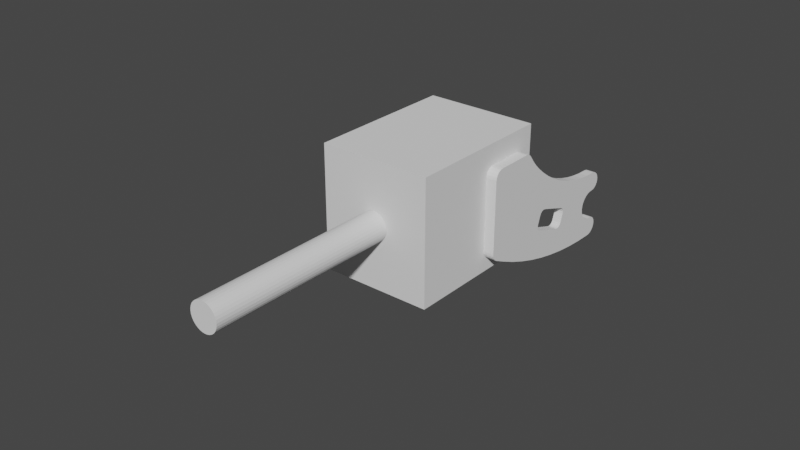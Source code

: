 # Source: modified_wrist.blend  (saved by Blender 3.3.6; exported with 4.5.12 LTS)
import bpy
from mathutils import Matrix  # noqa: F401  (used for matrix-valued properties, if any)

bpy.ops.wm.read_factory_settings(use_empty=True)
scene = bpy.context.scene
scene.name = 'Scene'

# ---- collections
col_collection = bpy.data.collections.new('Collection'); scene.collection.children.link(col_collection)

# ---- world
world_world = bpy.data.worlds.new('World'); scene.world = world_world
world_world.use_nodes = True; world_world.node_tree.nodes.clear()
_N = world_world.node_tree.nodes; _L = world_world.node_tree.links
n0 = _N.new('ShaderNodeOutputWorld'); n0.name = 'World Output'; n0.location = (300, 300)
n1 = _N.new('ShaderNodeBackground'); n1.name = 'Background'; n1.location = (10, 300)
n1.inputs[0].default_value = (0.05088, 0.05088, 0.05088, 1.0)
_L.new(n1.outputs[0], n0.inputs[0])
n0.is_active_output = True
world_world.color = (0.05088, 0.05088, 0.05088)
world_world.use_sun_shadow = False
world_world.sun_shadow_jitter_overblur = 0.0

# ---- meshes
me_cube_003 = bpy.data.meshes.new('Cube.003')
me_cube_003.from_pydata([(-1.0, -1.0, -1.0), (-1.0, -1.0, 1.0), (-1.0, 1.0, -1.0), (-1.0, 1.0, 1.0), (1.0, -1.0, -1.0), (1.0, -1.0, 1.0), (1.0, 1.0, -1.0), (1.0, 1.0, 1.0)], [], [(0, 1, 3, 2), (2, 3, 7, 6), (6, 7, 5, 4), (4, 5, 1, 0), (2, 6, 4, 0), (7, 3, 1, 5)])
_uv = me_cube_003.uv_layers.new(name='UVMap')
_uv.uv.foreach_set('vector', [0.375, 0.0, 0.625, 0.0, 0.625, 0.25, 0.375, 0.25, 0.375, 0.25, 0.625, 0.25, 0.625, 0.5, 0.375, 0.5, 0.375, 0.5, 0.625, 0.5, 0.625, 0.75, 0.375, 0.75, 0.375, 0.75, 0.625, 0.75, 0.625, 1.0, 0.375, 1.0, 0.125, 0.5, 0.375, 0.5, 0.375, 0.75, 0.125, 0.75, 0.625, 0.5, 0.875, 0.5, 0.875, 0.75, 0.625, 0.75])
me_cube_003.update()
me_cylinder = bpy.data.meshes.new('Cylinder')
me_cylinder.from_pydata([(0.0, 1.0, -1.0), (0.0, 1.0, 1.0), (0.1951, 0.9808, -1.0), (0.1951, 0.9808, 1.0), (0.3827, 0.9239, -1.0), (0.3827, 0.9239, 1.0), (0.5556, 0.8315, -1.0), (0.5556, 0.8315, 1.0), (0.7071, 0.7071, -1.0), (0.7071, 0.7071, 1.0), (0.8315, 0.5556, -1.0), (0.8315, 0.5556, 1.0), (0.9239, 0.3827, -1.0), (0.9239, 0.3827, 1.0), (0.9808, 0.1951, -1.0), (0.9808, 0.1951, 1.0), (1.0, 0.0, -1.0), (1.0, 0.0, 1.0), (0.9808, -0.1951, -1.0), (0.9808, -0.1951, 1.0), (0.9239, -0.3827, -1.0), (0.9239, -0.3827, 1.0), (0.8315, -0.5556, -1.0), (0.8315, -0.5556, 1.0), (0.7071, -0.7071, -1.0), (0.7071, -0.7071, 1.0), (0.5556, -0.8315, -1.0), (0.5556, -0.8315, 1.0), (0.3827, -0.9239, -1.0), (0.3827, -0.9239, 1.0), (0.1951, -0.9808, -1.0), (0.1951, -0.9808, 1.0), (0.0, -1.0, -1.0), (0.0, -1.0, 1.0), (-0.1951, -0.9808, -1.0), (-0.1951, -0.9808, 1.0), (-0.3827, -0.9239, -1.0), (-0.3827, -0.9239, 1.0), (-0.5556, -0.8315, -1.0), (-0.5556, -0.8315, 1.0), (-0.7071, -0.7071, -1.0), (-0.7071, -0.7071, 1.0), (-0.8315, -0.5556, -1.0), (-0.8315, -0.5556, 1.0), (-0.9239, -0.3827, -1.0), (-0.9239, -0.3827, 1.0), (-0.9808, -0.1951, -1.0), (-0.9808, -0.1951, 1.0), (-1.0, 0.0, -1.0), (-1.0, 0.0, 1.0), (-0.9808, 0.1951, -1.0), (-0.9808, 0.1951, 1.0), (-0.9239, 0.3827, -1.0), (-0.9239, 0.3827, 1.0), (-0.8315, 0.5556, -1.0), (-0.8315, 0.5556, 1.0), (-0.7071, 0.7071, -1.0), (-0.7071, 0.7071, 1.0), (-0.5556, 0.8315, -1.0), (-0.5556, 0.8315, 1.0), (-0.3827, 0.9239, -1.0), (-0.3827, 0.9239, 1.0), (-0.1951, 0.9808, -1.0), (-0.1951, 0.9808, 1.0)], [], [(0, 1, 3, 2), (2, 3, 5, 4), (4, 5, 7, 6), (6, 7, 9, 8), (8, 9, 11, 10), (10, 11, 13, 12), (12, 13, 15, 14), (14, 15, 17, 16), (16, 17, 19, 18), (18, 19, 21, 20), (20, 21, 23, 22), (22, 23, 25, 24), (24, 25, 27, 26), (26, 27, 29, 28), (28, 29, 31, 30), (30, 31, 33, 32), (32, 33, 35, 34), (34, 35, 37, 36), (36, 37, 39, 38), (38, 39, 41, 40), (40, 41, 43, 42), (42, 43, 45, 44), (44, 45, 47, 46), (46, 47, 49, 48), (48, 49, 51, 50), (50, 51, 53, 52), (52, 53, 55, 54), (54, 55, 57, 56), (56, 57, 59, 58), (58, 59, 61, 60), (3, 1, 63, 61, 59, 57, 55, 53, 51, 49, 47, 45, 43, 41, 39, 37, 35, 33, 31, 29, 27, 25, 23, 21, 19, 17, 15, 13, 11, 9, 7, 5), (60, 61, 63, 62), (62, 63, 1, 0), (0, 2, 4, 6, 8, 10, 12, 14, 16, 18, 20, 22, 24, 26, 28, 30, 32, 34, 36, 38, 40, 42, 44, 46, 48, 50, 52, 54, 56, 58, 60, 62)])
_uv = me_cylinder.uv_layers.new(name='UVMap')
_uv.uv.foreach_set('vector', [1.0, 0.5, 1.0, 1.0, 0.9688, 1.0, 0.9688, 0.5, 0.9688, 0.5, 0.9688, 1.0, 0.9375, 1.0, 0.9375, 0.5, 0.9375, 0.5, 0.9375, 1.0, 0.9062, 1.0, 0.9062, 0.5, 0.9062, 0.5, 0.9062, 1.0, 0.875, 1.0, 0.875, 0.5, 0.875, 0.5, 0.875, 1.0, 0.8438, 1.0, 0.8438, 0.5, 0.8438, 0.5, 0.8438, 1.0, 0.8125, 1.0, 0.8125, 0.5, 0.8125, 0.5, 0.8125, 1.0, 0.7812, 1.0, 0.7812, 0.5, 0.7812, 0.5, 0.7812, 1.0, 0.75, 1.0, 0.75, 0.5, 0.75, 0.5, 0.75, 1.0, 0.7188, 1.0, 0.7188, 0.5, 0.7188, 0.5, 0.7188, 1.0, 0.6875, 1.0, 0.6875, 0.5, 0.6875, 0.5, 0.6875, 1.0, 0.6562, 1.0, 0.6562, 0.5, 0.6562, 0.5, 0.6562, 1.0, 0.625, 1.0, 0.625, 0.5, 0.625, 0.5, 0.625, 1.0, 0.5938, 1.0, 0.5938, 0.5, 0.5938, 0.5, 0.5938, 1.0, 0.5625, 1.0, 0.5625, 0.5, 0.5625, 0.5, 0.5625, 1.0, 0.5312, 1.0, 0.5312, 0.5, 0.5312, 0.5, 0.5312, 1.0, 0.5, 1.0, 0.5, 0.5, 0.5, 0.5, 0.5, 1.0, 0.4688, 1.0, 0.4688, 0.5, 0.4688, 0.5, 0.4688, 1.0, 0.4375, 1.0, 0.4375, 0.5, 0.4375, 0.5, 0.4375, 1.0, 0.4062, 1.0, 0.4062, 0.5, 0.4062, 0.5, 0.4062, 1.0, 0.375, 1.0, 0.375, 0.5, 0.375, 0.5, 0.375, 1.0, 0.3438, 1.0, 0.3438, 0.5, 0.3438, 0.5, 0.3438, 1.0, 0.3125, 1.0, 0.3125, 0.5, 0.3125, 0.5, 0.3125, 1.0, 0.2812, 1.0, 0.2812, 0.5, 0.2812, 0.5, 0.2812, 1.0, 0.25, 1.0, 0.25, 0.5, 0.25, 0.5, 0.25, 1.0, 0.2188, 1.0, 0.2188, 0.5, 0.2188, 0.5, 0.2188, 1.0, 0.1875, 1.0, 0.1875, 0.5, 0.1875, 0.5, 0.1875, 1.0, 0.1562, 1.0, 0.1562, 0.5, 0.1562, 0.5, 0.1562, 1.0, 0.125, 1.0, 0.125, 0.5, 0.125, 0.5, 0.125, 1.0, 0.09375, 1.0, 0.09375, 0.5, 0.09375, 0.5, 0.09375, 1.0, 0.0625, 1.0, 0.0625, 0.5, 0.2968, 0.4854, 0.25, 0.49, 0.2032, 0.4854, 0.1582, 0.4717, 0.1167, 0.4496, 0.08029, 0.4197, 0.05045, 0.3833, 0.02827, 0.3418, 0.01461, 0.2968, 0.01, 0.25, 0.01461, 0.2032, 0.02827, 0.1582, 0.05045, 0.1167, 0.08029, 0.08029, 0.1167, 0.05045, 0.1582, 0.02827, 0.2032, 0.01461, 0.25, 0.01, 0.2968, 0.01461, 0.3418, 0.02827, 0.3833, 0.05045, 0.4197, 0.08029, 0.4496, 0.1167, 0.4717, 0.1582, 0.4854, 0.2032, 0.49, 0.25, 0.4854, 0.2968, 0.4717, 0.3418, 0.4496, 0.3833, 0.4197, 0.4197, 0.3833, 0.4496, 0.3418, 0.4717, 0.0625, 0.5, 0.0625, 1.0, 0.03125, 1.0, 0.03125, 0.5, 0.03125, 0.5, 0.03125, 1.0, 0.0, 1.0, 0.0, 0.5, 0.75, 0.49, 0.7968, 0.4854, 0.8418, 0.4717, 0.8833, 0.4496, 0.9197, 0.4197, 0.9496, 0.3833, 0.9717, 0.3418, 0.9854, 0.2968, 0.99, 0.25, 0.9854, 0.2032, 0.9717, 0.1582, 0.9496, 0.1167, 0.9197, 0.08029, 0.8833, 0.05045, 0.8418, 0.02827, 0.7968, 0.01461, 0.75, 0.01, 0.7032, 0.01461, 0.6582, 0.02827, 0.6167, 0.05045, 0.5803, 0.08029, 0.5504, 0.1167, 0.5283, 0.1582, 0.5146, 0.2032, 0.51, 0.25, 0.5146, 0.2968, 0.5283, 0.3418, 0.5504, 0.3833, 0.5803, 0.4197, 0.6167, 0.4496, 0.6582, 0.4717, 0.7032, 0.4854])
me_cylinder.update()
me_rxa_200_m_5_modified_wrist = bpy.data.meshes.new('RXA-200-M-5-Modified-Wrist')
me_rxa_200_m_5_modified_wrist.from_pydata([(-22.0, 1.238, -6.867), (-22.0, 3.353, -8.812), (-22.0, 1.669, -10.13), (-20.5, 1.232, 5.091), (-22.0, 1.232, 5.091), (-22.0, 1.667, 5.287), (-20.5, 1.667, 5.287), (-20.5, -29.65, 8.443), (-20.5, -29.96, 8.204), (-22.0, -29.96, 8.204), (-22.0, -29.65, 8.443), (-20.5, -17.65, 5.241), (-20.5, -17.99, 5.435), (-22.0, -17.99, 5.435), (-22.0, -17.65, 5.241), (22.0, 2.454, 5.806), (20.5, 2.454, 5.806), (20.5, 2.806, 6.13), (22.0, 2.806, 6.13), (-20.5, -17.07, 3.098), (-20.5, -17.02, 3.485), (-22.0, -17.02, 3.485), (-22.0, -17.07, 3.098), (-19.0, -19.02, -0.9043), (-19.0, -18.71, -0.6651), (-20.5, -18.71, -0.6651), (-20.5, -19.02, -0.9043), (20.5, 2.103, 5.483), (19.0, 2.103, 5.483), (19.0, 2.454, 5.806), (-22.0, -18.71, -0.6651), (-22.0, -19.02, -0.9043), (20.5, -19.39, -1.007), (20.5, -19.02, -0.9043), (19.0, -19.02, -0.9043), (19.0, -19.39, -1.007), (-22.0, -53.47, 1.933), (-22.0, -52.05, 0.6987), (-22.0, -52.67, 0.9967), (-19.0, -18.4, -0.4259), (-20.5, -18.4, -0.4259), (22.0, 2.75, -10.03), (20.5, 2.75, -10.03), (20.5, 3.022, -9.665), (22.0, 3.022, -9.665), (-19.0, -17.99, 5.435), (-19.0, -18.33, 5.628), (-20.5, -18.33, 5.628), (-19.0, 0.009472, -11.45), (-19.0, 0.004736, -11.45), (-20.5, 0.004736, -11.45), (-20.5, 0.009472, -11.45), (-20.5, -2.858, -11.41), (-22.0, -2.858, -11.41), (-22.0, -0.01421, -11.45), (-20.5, -0.01421, -11.45), (-19.0, 1.232, 5.091), (-19.0, 1.667, 5.287), (22.0, 2.103, 5.483), (-19.0, -17.65, 5.241), (-19.0, 0.01421, -11.45), (-20.5, 0.01421, -11.45), (20.5, -17.41, 4.933), (20.5, -17.65, 5.241), (19.0, -17.65, 5.241), (19.0, -17.41, 4.933), (-22.0, -35.13, -0.8654), (-22.0, -31.19, 3.153), (-22.0, -30.95, 2.845), (22.0, 2.479, -10.4), (20.5, 2.479, -10.4), (-22.0, 0.009472, -11.45), (-22.0, 0.01421, -11.45), (20.5, -4.469, 2.242), (19.0, -4.469, 2.242), (19.0, -4.151, 2.726), (20.5, -4.151, 2.726), (22.0, -1.432, -4.755), (20.5, -1.432, -4.755), (20.5, -1.987, -4.588), (22.0, -1.987, -4.588), (22.0, -22.64, -9.41), (20.5, -22.64, -9.41), (20.5, -19.83, -9.881), (22.0, -19.83, -9.881), (19.0, -22.64, -9.41), (19.0, -19.83, -9.881), (-18.12, -39.59, 30.94), (-18.12, -39.18, 30.88), (-22.0, -39.28, 30.91), (-22.0, -39.64, 30.96), (22.0, -17.65, 5.241), (22.0, -17.99, 5.435), (20.5, -17.99, 5.435), (22.0, -11.27, 5.931), (22.0, -10.4, 3.542), (22.0, -3.833, 3.211), (22.0, -5.471, 7.613), (22.0, -4.469, 2.242), (22.0, -4.151, 2.726), (-19.0, 3.187, -9.238), (-20.5, 3.187, -9.238), (-20.5, 3.353, -8.812), (-19.0, 3.353, -8.812), (-20.5, -30.03, 21.93), (-22.0, -30.03, 21.93), (-22.0, -31.41, 23.09), (-20.5, -31.41, 23.09), (22.0, 1.232, 5.091), (20.5, 1.232, 5.091), (20.5, 1.667, 5.287), (22.0, 1.667, 5.287), (19.0, 2.479, -10.4), (19.0, 2.75, -10.03), (-19.0, -5.0, 0.0001729), (-20.5, -5.0, 0.0001729), (-20.5, -4.933, 0.5761), (-19.0, -4.933, 0.5761), (22.0, -4.933, 0.5761), (20.5, -4.933, 0.5761), (20.5, -4.865, 1.152), (22.0, -4.865, 1.152), (-19.0, -34.15, 2.75), (-19.0, -37.36, 2.655), (-19.0, -37.57, 2.237), (-19.0, -34.14, 2.387), (20.5, -31.3, 4.68), (20.5, -31.35, 4.293), (19.0, -31.35, 4.293), (19.0, -31.3, 4.68), (22.0, -31.35, 4.293), (22.0, -31.39, 3.906), (20.5, -31.39, 3.906), (22.0, -5.0, 0.0001729), (20.5, -5.0, 0.0001729), (19.0, -5.0, 0.0001729), (19.0, -4.933, 0.5761), (22.0, -9.779, -3.707), (22.0, -7.924, -6.625), (22.0, -4.469, -2.241), (22.0, -4.668, -1.697), (-20.5, 0.2815, 4.992), (-22.0, 0.2815, 4.992), (-22.0, 0.7566, 5.041), (-20.5, 0.7566, 5.041), (-19.0, 3.022, -9.665), (-20.5, 3.022, -9.665), (19.0, -28.77, 14.83), (19.0, -28.97, 8.785), (19.0, -29.34, 8.682), (19.0, -29.69, 15.31), (20.5, -29.96, 8.204), (20.5, -30.15, 7.865), (19.0, -30.15, 7.865), (19.0, -29.96, 8.204), (22.0, -30.15, 7.865), (22.0, -30.35, 7.526), (20.5, -30.35, 7.526), (-20.5, -4.865, 1.152), (-19.0, -4.865, 1.152), (-22.0, -5.0, 0.0001729), (-22.0, -4.933, 0.5761), (-19.0, -52.05, 0.6987), (-19.0, -52.67, 0.9967), (-20.5, -52.67, 0.9967), (-20.5, -52.05, 0.6987), (-19.0, -53.3, 1.295), (-20.5, -53.3, 1.295), (22.0, -21.14, 11.37), (22.0, -17.94, 10.22), (22.0, -17.54, 14.81), (22.0, -19.2, 15.53), (-20.5, 2.102, -5.483), (-22.0, 2.102, -5.483), (-22.0, 1.667, -5.287), (-20.5, 1.667, -5.287), (19.0, -2.145, -8.084), (19.0, -3.844, -7.981), (19.0, -1.987, -4.588), (19.0, -1.432, -4.755), (-19.0, -2.99, -4.007), (-20.5, -2.99, -4.007), (-20.5, -3.412, -3.609), (-19.0, -3.412, -3.609), (-22.0, -2.99, -4.007), (-22.0, -3.412, -3.609), (-19.0, 0.7562, -5.041), (-20.5, 0.7562, -5.041), (-20.5, 0.2812, -4.992), (-19.0, 0.2812, -4.992), (-22.0, -33.37, -1.717), (-22.0, -30.37, 2.343), (-22.0, -30.03, 2.15), (-22.0, -31.85, -2.261), (-20.5, -17.03, -10.35), (-22.0, -17.03, -10.35), (-22.0, -14.2, -10.68), (-20.5, -14.2, -10.68), (19.0, -15.19, 9.296), (19.0, -12.39, 13.16), (19.0, -10.65, 12.69), (19.0, -14.15, 8.966), (-20.5, -20.55, -1.013), (-22.0, -20.55, -1.013), (-22.0, -25.29, 0.5688), (-20.5, -25.29, 0.5688), (19.0, -1.579, 8.141), (19.0, -0.4004, 8.186), (19.0, -0.876, 4.923), (19.0, -1.431, 4.756), (19.0, -17.99, 5.435), (20.5, -17.03, -10.35), (22.0, -17.03, -10.35), (22.0, -43.19, 16.11), (22.0, -55.0, 16.0), (22.0, -55.0, 4.0), (22.0, -42.48, 6.102), (-22.0, -11.24, 1.126), (-22.0, -17.54, 1.675), (-22.0, -10.97, 2.125), (-19.0, -31.3, 4.68), (-19.0, -31.35, 4.293), (-20.5, -31.35, 4.293), (-20.5, -31.3, 4.68), (-19.0, -31.39, 3.906), (-20.5, -31.39, 3.906), (22.0, -10.84, 2.591), (22.0, -4.667, 1.697), (22.0, -10.72, 3.057), (18.12, -55.0, 4.0), (18.12, -54.93, 3.56), (22.0, -54.94, 3.584), (-18.12, -53.53, 1.434), (-22.0, -53.3, 1.295), (18.12, -54.68, 2.72), (18.12, -54.48, 2.319), (22.0, -54.54, 2.401), (22.0, -54.71, 2.785), (-20.5, -17.17, 4.625), (-20.5, -17.41, 4.933), (-22.0, -17.41, 4.933), (-22.0, -17.17, 4.625), (-18.12, -54.93, 3.56), (-22.0, -54.94, 3.584), (-22.0, -54.88, 3.168), (-18.12, -54.87, 3.121), (20.5, -30.71, 2.537), (20.5, -30.37, 2.343), (19.0, -30.37, 2.343), (19.0, -30.71, 2.537), (-20.5, 2.806, -6.13), (-22.0, 2.806, -6.13), (-22.0, 2.454, -5.807), (-20.5, 2.454, -5.807), (-19.0, -30.03, 21.93), (-19.0, -31.41, 23.09), (-20.5, -32.79, 24.25), (-19.0, -32.79, 24.25), (-19.0, 2.454, -5.807), (-19.0, 2.102, -5.483), (-22.0, -41.86, 4.077), (-22.0, -41.05, 2.391), (-22.0, -50.81, 0.1026), (-22.0, -52.91, 2.051), (-19.0, -17.07, 4.249), (-19.0, -17.17, 4.625), (-20.5, -17.07, 4.249), (-19.0, 2.806, -6.13), (22.0, -31.3, 4.68), (-20.5, 4.657e-10, -11.45), (-22.0, 4.657e-10, -11.45), (-22.0, 0.004736, -11.45), (22.0, -29.96, 8.204), (22.0, -1.431, 4.756), (20.5, -1.431, 4.756), (20.5, -0.876, 4.923), (22.0, -0.876, 4.923), (-19.0, 1.231, -5.091), (-20.5, 1.231, -5.091), (-19.0, -34.18, 3.533), (-19.0, -37.07, 3.536), (-19.0, -37.15, 3.073), (-19.0, -34.17, 3.113), (-20.5, -2.99, 4.008), (-22.0, -2.99, 4.008), (-22.0, -2.488, 4.298), (-20.5, -2.488, 4.298), (19.0, 1.232, 5.091), (19.0, 1.667, 5.287), (-18.12, -38.8, 30.71), (-18.12, -38.42, 30.54), (-22.0, -38.6, 30.65), (-22.0, -38.94, 30.78), (-20.5, -0.009472, -11.45), (-22.0, -0.009472, -11.45), (-22.0, 1.232, -10.92), (-22.0, 2.75, -10.03), (-22.0, 2.479, -10.4), (-20.5, -0.2976, -4.957), (-22.0, -0.2976, -4.957), (-22.0, -0.8764, -4.923), (-20.5, -0.8764, -4.923), (-22.0, -53.53, 2.349), (-22.0, -51.43, 0.4007), (-20.5, 0.4671, -11.39), (-22.0, 0.4671, -11.39), (-22.0, 0.92, -11.33), (-20.5, 0.92, -11.33), (-20.5, -34.51, 25.94), (-22.0, -34.51, 25.94), (-22.0, -35.3, 26.85), (-20.5, -35.3, 26.85), (-20.5, -19.39, -1.007), (-22.0, -19.39, -1.007), (22.0, -41.05, 2.391), (22.0, -41.86, 4.077), (22.0, -52.91, 2.051), (22.0, -50.81, 0.1026), (-20.5, -19.83, -9.881), (-22.0, -19.83, -9.881), (-20.5, -30.15, 7.865), (-22.0, -30.15, 7.865), (-20.5, -4.151, 2.726), (-22.0, -4.151, 2.726), (-22.0, -3.833, 3.211), (-20.5, -3.833, 3.211), (-19.0, -20.16, -1.062), (-19.0, -19.77, -1.11), (-20.5, -19.77, -1.11), (-20.5, -20.16, -1.062), (20.5, -2.858, -11.41), (19.0, -2.858, -11.41), (19.0, -0.01421, -11.45), (20.5, -0.01421, -11.45), (-22.0, 1.543, -5.561), (-22.0, 3.038, -6.547), (20.5, -36.81, 28.73), (20.5, -36.09, 27.76), (19.0, -36.09, 27.76), (19.0, -36.81, 28.73), (-22.0, -18.02, -5.629), (-22.0, -15.2, -5.956), (-18.12, -55.0, 16.0), (-22.0, -55.0, 16.0), (-22.0, -55.0, 4.0), (-18.12, -55.0, 4.0), (-20.5, 3.032, 9.647), (-20.5, 3.194, 9.225), (-22.0, 3.194, 9.225), (-22.0, 3.032, 9.647), (20.5, -36.38, -5.778), (19.0, -36.38, -5.778), (19.0, -33.68, -6.672), (20.5, -33.68, -6.672), (-22.0, 1.192, -5.238), (20.5, -2.488, -4.298), (19.0, -2.488, -4.298), (19.0, -2.99, -4.007), (20.5, -2.99, -4.007), (-19.0, -17.41, 4.933), (-18.12, -54.68, 2.72), (-22.0, -54.71, 2.785), (-22.0, -54.54, 2.401), (-18.12, -54.48, 2.319), (22.0, -54.0, 1.76), (18.12, -53.88, 1.667), (22.0, -53.65, 1.527), (22.0, -53.3, 1.295), (18.12, -53.53, 1.434), (20.5, -53.3, 1.295), (-19.0, -31.29, 3.53), (-20.5, -31.29, 3.53), (20.5, 1.341, -11.15), (20.5, 0.92, -11.33), (19.0, 0.92, -11.33), (19.0, 1.341, -11.15), (-22.0, 1.504, -10.56), (-22.0, 3.187, -9.238), (18.12, -52.46, 30.93), (18.12, -52.93, 30.85), (22.0, -52.93, 30.85), (22.0, -52.46, 30.93), (20.5, -51.43, 0.4007), (20.5, -52.05, 0.6987), (19.0, -52.05, 0.6987), (19.0, -51.43, 0.4007), (-19.0, -20.55, -1.013), (18.12, -37.83, 30.03), (18.12, -38.12, 30.33), (22.0, -38.0, 30.24), (22.0, -37.76, 29.97), (-18.12, -37.83, 30.03), (-22.0, -37.76, 29.97), (-22.0, -38.0, 30.24), (-18.12, -38.12, 30.33), (22.0, -38.3, 30.45), (18.12, -39.59, 30.94), (22.0, -39.64, 30.96), (22.0, -39.28, 30.91), (18.12, -39.18, 30.88), (18.12, -38.8, 30.71), (22.0, -38.94, 30.78), (22.0, -38.6, 30.65), (18.12, -38.42, 30.54), (-22.0, -38.3, 30.45), (-22.0, -37.52, 29.69), (-18.12, -37.55, 29.73), (-20.5, -37.52, 29.69), (-18.12, -54.18, 1.993), (-22.0, -54.27, 2.081), (-22.0, -54.0, 1.76), (-18.12, -53.88, 1.667), (-22.0, -53.65, 1.527), (-19.0, 3.359, -7.434), (-20.5, 3.359, -7.434), (-20.5, 3.27, -6.965), (-19.0, 3.27, -6.965), (20.5, 2.148, 10.66), (19.0, 2.148, 10.66), (19.0, 1.796, 10.95), (20.5, 1.796, 10.95), (-22.0, 2.12, -10.68), (-22.0, 0.8734, -11.21), (-20.5, -28.57, 20.87), (-22.0, -28.57, 20.87), (-22.0, -0.4453, -8.186), (-20.5, 3.403, 8.353), (-22.0, 3.403, 8.353), (-22.0, 3.356, 8.802), (-20.5, 3.356, 8.802), (-22.0, -50.19, -0.1955), (20.5, 2.328e-10, -11.45), (20.5, -0.004736, -11.45), (19.0, -0.004736, -11.45), (19.0, 4.657e-10, -11.45), (-20.5, -33.65, 25.1), (-22.0, -33.65, 25.1), (20.5, 0.2812, -4.992), (19.0, 0.2812, -4.992), (19.0, -0.2976, -4.957), (20.5, -0.2976, -4.957), (19.0, -53.3, 1.295), (19.0, -53.09, 1.213), (19.0, -52.67, 0.9967), (19.0, -52.47, 0.9154), (19.0, -52.25, 0.866), (19.0, -52.03, 0.8494), (19.0, -50.81, 0.1026), (19.0, -51.41, 0.5513), (19.0, -45.41, 0.5513), (19.0, -50.19, -0.1955), (19.0, -49.57, -0.4937), (19.0, -44.78, 0.2532), (19.0, -46.97, -1.658), (19.0, -44.38, -2.823), (19.0, -42.19, -0.9114), (19.0, -41.73, -3.853), (19.0, -39.08, -4.884), (19.0, -39.54, -1.942), (19.0, -39.07, -1.869), (19.0, -38.66, -1.656), (19.0, -37.57, 2.237), (19.0, -34.14, 2.387), (19.0, -37.9, 1.905), (19.0, -38.24, 1.573), (19.0, -34.47, 2.055), (19.0, -34.13, 1.862), (-19.0, -35.26, -1.958), (-19.0, -38.66, -1.656), (-19.0, -39.08, -4.884), (-19.0, -36.38, -5.778), (22.0, -28.19, -8.182), (20.5, -28.19, -8.182), (20.5, -25.42, -8.796), (22.0, -25.42, -8.796), (19.0, -31.85, -2.261), (19.0, -30.93, -7.427), (-22.0, -25.35, -4.114), (-22.0, -21.59, -5.211), (-20.5, -7.11, 12.02), (-22.0, -7.11, 12.02), (-22.0, -8.881, 12.35), (-20.5, -8.881, 12.35), (-19.0, -20.0, -5.471), (-19.0, -21.59, -5.211), (-19.0, -22.64, -9.41), (-19.0, -19.83, -9.881), (-19.0, 1.383, 11.13), (-20.5, 1.383, 11.13), (-20.5, 0.9691, 11.31), (-19.0, 0.9691, 11.31), (19.0, -17.03, -10.35), (19.0, -18.4, -5.732), (19.0, -18.02, -5.629), (19.0, -14.2, -10.68), (19.0, -11.38, -11.01), (19.0, -15.2, -5.956), (19.0, -14.89, -5.717), (-22.0, -9.779, -3.707), (-22.0, -14.89, -5.717), (-22.0, -18.4, -0.4259), (-22.0, -11.63, -0.7887), (-19.0, 4.657e-10, -11.45), (-19.0, -0.004736, -11.45), (-20.5, -0.004736, -11.45), (22.0, -11.57, -0.3313), (22.0, -11.63, -0.7887), (22.0, -4.866, -1.152), (22.0, -4.933, -0.5757), (22.0, -20.55, -1.013), (20.5, -20.55, -1.013), (20.5, -25.29, 0.5688), (22.0, -25.29, 0.5688), (-20.5, -4.933, -0.5757), (-22.0, -4.933, -0.5757), (-22.0, -10.84, 2.591), (19.0, -10.72, 3.057), (-22.0, -11.27, 5.931), (-22.0, -5.471, 7.613), (-22.0, -10.4, 3.542), (-19.0, -28.59, 8.889), (-19.0, -28.97, 8.785), (-20.5, -28.97, 8.785), (-20.5, -28.59, 8.889), (19.0, -7.11, 12.02), (19.0, -12.14, 8.32), (19.0, -8.881, 12.35), (19.0, -13.91, 8.658), (22.0, -15.19, 9.296), (22.0, -16.23, 9.626), (22.0, -18.33, 5.628), (-19.0, -26.89, 13.85), (-19.0, -25.93, 13.35), (-19.0, -24.05, 17.91), (-19.0, -25.58, 18.86), (-19.0, -2.488, 4.298), (-20.5, -1.986, 4.588), (-19.0, -1.986, 4.588), (19.0, -31.39, 3.906), (19.0, -34.2, 3.953), (19.0, -34.15, 4.34), (19.0, -30.82, 6.103), (19.0, -30.35, 7.526), (19.0, -33.67, 5.763), (19.0, -33.48, 6.102), (19.0, -30.0, 15.07), (19.0, -29.65, 8.443), (-19.0, -28.77, 14.83), (-19.0, -27.85, 14.35), (-19.0, -27.11, 19.81), (-19.0, -28.57, 20.87), (19.0, 3.022, -9.665), (19.0, 3.187, -9.238), (20.5, 3.187, -9.238), (-22.0, -26.89, 13.85), (-22.0, -28.2, 8.84), (-22.0, -28.59, 8.889), (-22.0, -27.85, 14.35), (22.0, 1.667, -5.287), (20.5, 1.667, -5.287), (20.5, 1.231, -5.091), (22.0, 1.231, -5.091), (19.0, -27.82, 8.791), (19.0, -25.93, 13.35), (19.0, -24.33, 12.52), (19.0, -37.0, 28.0), (19.0, -35.75, 26.97), (19.0, -37.0, 16.0), (19.0, -37.0, 4.0), (19.0, -35.75, 14.97), (19.0, -34.89, 14.13), (19.0, -33.52, 12.96), (19.0, -34.51, 25.94), (19.0, -35.3, 26.85), (19.0, -36.54, 27.88), (19.0, -36.57, 28.18), (19.0, -36.66, 28.46), (19.0, -37.24, 29.17), (19.0, -37.38, 29.43), (22.0, -0.8764, -4.923), (20.5, -0.8764, -4.923), (19.0, -18.33, 5.628), (19.0, -17.94, 10.22), (19.0, -16.23, 9.626), (-19.0, -25.29, 0.5688), (-22.0, -3.903, 8.053), (-22.0, -5.05, 8.012), (-22.0, -5.319, 11.81), (20.5, -1.986, 4.588), (19.0, -1.986, 4.588), (19.0, -5.05, 8.012), (19.0, -5.471, 7.613), (-22.0, -1.579, 8.141), (-22.0, -0.4004, 8.186), (-22.0, -0.876, 4.923), (-22.0, -1.431, 4.756), (-20.5, 1.761, -10.97), (-22.0, 1.761, -10.97), (-20.5, 2.12, -10.68), (19.0, 1.24, 6.863), (19.0, 3.356, 8.802), (19.0, 1.716, 10.13), (19.0, 3.194, 9.225), (19.0, 3.032, 9.647), (19.0, 1.554, 10.55), (19.0, 2.766, 10.01), (19.0, 2.5, 10.38), (19.0, 1.288, 10.91), (19.0, 0.9358, 11.2), (19.0, 1.383, 11.13), (19.0, 3.403, 8.353), (19.0, 1.287, 6.413), (19.0, -0.2973, 4.957), (19.0, 0.2815, 4.992), (19.0, 1.865, 6.447), (19.0, 1.776, 5.978), (19.0, 1.544, 5.561), (19.0, 2.806, 6.13), (19.0, 1.192, 5.238), (19.0, 0.7566, 5.041), (19.0, -4.469, -2.241), (19.0, -4.151, -2.726), (19.0, -7.924, -6.625), (19.0, -7.606, -7.109), (19.0, -7.184, -7.508), (19.0, -8.54, -11.19), (19.0, -5.702, -11.37), (19.0, -4.346, -7.691), (-22.0, -2.145, -8.084), (-22.0, -3.844, -7.981), (-22.0, -1.987, -4.588), (-22.0, -1.432, -4.755), (19.0, 1.865, -6.448), (19.0, -0.8764, -4.923), (19.0, 1.286, -6.413), (19.0, 1.238, -6.867), (19.0, -0.4453, -8.186), (19.0, 1.669, -10.13), (19.0, 1.504, -10.56), (19.0, 1.232, -10.92), (19.0, 1.231, -5.091), (19.0, 1.667, -5.287), (19.0, 0.7562, -5.041), (19.0, 1.192, -5.238), (19.0, 1.543, -5.561), (19.0, 1.776, -5.978), (19.0, 3.27, -6.965), (19.0, 3.359, -7.434), (19.0, 2.12, -10.68), (19.0, 0.8734, -11.21), (19.0, 0.4529, -11.39), (19.0, -0.009472, -11.45), (19.0, 0.4576, -11.39), (19.0, 0.004736, -11.45), (19.0, 0.4623, -11.39), (19.0, 0.009472, -11.45), (-20.5, -3.833, -3.211), (-19.0, -3.833, -3.211), (-22.0, -40.43, 2.093), (20.5, 0.7562, -5.041), (-22.0, -11.38, -11.01), (-20.5, -28.2, 8.84), (-22.0, -54.09, 2.231), (20.5, -41.73, -3.853), (20.5, -39.08, -4.884), (-22.0, 0.4623, -11.39), (20.5, -30.95, 2.845), (19.0, -30.95, 2.845), (-22.0, -40.48, 1.706), (-22.0, -37.89, 0.5415), (-22.0, -46.97, -1.658), (-20.5, 3.038, -6.547), (20.5, -28.97, 8.785), (20.5, -29.34, 8.682), (-22.0, 0.4529, -11.39), (-22.0, 1.341, -11.15), (-20.5, -4.151, -2.726), (-22.0, -4.151, -2.726), (-22.0, -4.469, -2.241), (-20.5, -4.469, -2.241), (-20.5, 0.5222, 11.38), (-22.0, 0.5222, 11.38), (-22.0, 0.07526, 11.45), (-20.5, 0.07526, 11.45), (-22.0, -49.57, -0.4937), (20.5, -1.726, 11.53), (19.0, -1.726, 11.53), (19.0, -3.528, 11.6), (20.5, -3.528, 11.6), (-19.0, -4.668, -1.697), (-20.5, -4.668, -1.697), (-20.5, -4.866, -1.152), (-19.0, -4.866, -1.152), (20.5, 3.353, -8.812), (19.0, 3.353, -8.812), (19.0, 3.401, -8.358), (20.5, 3.401, -8.358), (-20.5, -17.54, 1.675), (-22.0, -18.02, 0.2521), (-20.5, -18.02, 0.2521), (-19.0, -30.82, 6.103), (-20.5, -30.82, 6.103), (-20.5, -30.35, 7.526), (-19.0, -30.35, 7.526), (20.5, -33.65, 25.1), (19.0, -33.65, 25.1), (20.5, -34.51, 25.94), (-22.0, 0.4576, -11.39), (20.5, -18.21, -0.08691), (20.5, -18.02, 0.2521), (19.0, -18.02, 0.2521), (19.0, -18.21, -0.08691), (-22.0, -44.38, -2.823), (-20.5, -19.2, 15.53), (-22.0, -19.2, 15.53), (-22.0, -20.85, 16.24), (-20.5, -20.85, 16.24), (20.5, -25.58, 18.86), (19.0, -25.58, 18.86), (19.0, -27.11, 19.81), (20.5, -27.11, 19.81), (-22.0, -31.35, 4.293), (20.5, 3.038, -6.547), (19.0, 3.038, -6.547), (19.0, 2.806, -6.13), (20.5, 2.806, -6.13), (20.5, -30.82, 6.103), (-18.12, -54.85, 28.93), (-18.12, -54.64, 29.35), (-22.0, -54.64, 29.35), (-22.0, -54.85, 28.93), (-20.5, -46.97, -1.658), (-20.5, -44.38, -2.823), (-22.0, -34.89, -1.174), (20.5, 3.359, -7.434), (20.5, 3.27, -6.965), (20.5, -4.667, 1.697), (20.5, 3.194, 9.225), (20.5, 3.356, 8.802), (-22.0, -0.004736, -11.45), (-20.5, -5.319, 11.81), (-22.0, -53.92, 1.848), (20.5, -28.57, 20.87), (19.0, -28.57, 20.87), (19.0, -30.03, 21.93), (20.5, -30.03, 21.93), (-20.5, 2.148, 10.66), (-22.0, 2.148, 10.66), (-22.0, 1.796, 10.95), (-20.5, 1.796, 10.95), (20.5, 3.403, 8.353), (20.5, -31.41, 23.09), (19.0, -31.41, 23.09), (19.0, -32.79, 24.25), (20.5, -32.79, 24.25), (20.5, -52.67, 0.9967), (-20.5, 3.36, 7.434), (-22.0, 3.36, 7.434), (-22.0, 3.449, 7.903), (-20.5, 3.449, 7.903), (20.5, -35.3, 26.85), (-22.0, -31.3, 4.68), (-18.12, -52.46, 30.93), (-18.12, -52.0, 31.0), (-22.0, -52.0, 31.0), (-22.0, -52.46, 30.93), (-19.0, 3.032, 9.647), (-19.0, 3.194, 9.225), (22.0, -12.39, 13.16), (20.5, -12.39, 13.16), (20.5, -14.14, 13.62), (22.0, -14.14, 13.62), (20.5, -29.65, 8.443), (-22.0, -31.29, 3.53), (-22.0, -31.39, 3.906), (20.5, -14.2, -10.68), (20.5, -11.38, -11.01), (-19.0, -37.52, 29.69), (-19.0, -36.81, 28.73), (-20.5, -36.81, 28.73), (20.5, -15.84, 14.22), (19.0, -15.84, 14.22), (19.0, -17.54, 14.81), (20.5, -17.54, 14.81), (-22.0, -37.78, 0.1652), (20.5, 3.038, 6.547), (19.0, 3.038, 6.547), (19.0, 3.271, 6.964), (20.5, 3.271, 6.964), (-19.0, -30.15, 7.865), (-20.5, 2.75, -10.03), (-22.0, 3.022, -9.665), (20.5, -17.54, 1.675), (19.0, -17.54, 1.675), (20.5, 0.5222, 11.38), (19.0, 0.5222, 11.38), (19.0, 0.07526, 11.45), (20.5, 0.07526, 11.45), (20.5, -19.2, 15.53), (19.0, -19.2, 15.53), (19.0, -20.85, 16.24), (20.5, -20.85, 16.24), (22.0, -10.65, 12.69), (20.5, -10.65, 12.69), (20.5, -30.93, -7.427), (19.0, -28.19, -8.182), (-22.0, -20.16, -1.062), (20.5, -18.71, -0.6651), (20.5, -18.4, -0.4259), (19.0, -18.4, -0.4259), (19.0, -18.71, -0.6651), (20.5, 2.454, -5.807), (19.0, 2.454, -5.807), (19.0, 2.102, -5.483), (20.5, 2.102, -5.483), (-22.0, 1.776, -5.978), (20.5, -50.19, -0.1955), (20.5, -50.81, 0.1026), (-20.5, -15.84, 14.22), (-22.0, -15.84, 14.22), (-22.0, -17.54, 14.81), (-20.5, -17.54, 14.81), (-22.0, -36.81, 28.73), (-20.5, -1.726, 11.53), (-22.0, -1.726, 11.53), (-22.0, -3.528, 11.6), (-20.5, -3.528, 11.6), (-19.0, -28.19, -8.182), (-20.5, -28.19, -8.182), (-20.5, -25.42, -8.796), (-19.0, -25.42, -8.796), (20.5, -5.319, 11.81), (19.0, -5.319, 11.81), (20.5, -7.11, 12.02), (-20.5, -25.58, 18.86), (-22.0, -25.58, 18.86), (-22.0, -27.11, 19.81), (-20.5, -27.11, 19.81), (-20.5, 3.449, -7.903), (-22.0, 3.449, -7.903), (-22.0, 3.359, -7.434), (-18.12, -54.1, 30.1), (-18.12, -53.76, 30.43), (-22.0, -53.76, 30.43), (-22.0, -54.1, 30.1), (20.5, -20.16, -1.062), (20.5, -19.77, -1.11), (19.0, -19.77, -1.11), (19.0, -20.16, -1.062), (20.5, -8.881, 12.35), (-22.0, 1.865, -6.448), (-22.0, 0.2812, -4.992), (20.5, -8.54, -11.19), (20.5, -5.702, -11.37), (-19.0, 2.766, 10.01), (-20.5, 2.766, 10.01), (-20.5, 2.5, 10.38), (-19.0, 2.5, 10.38), (-20.5, -18.21, -0.08691), (-22.0, -18.21, -0.08691), (-20.5, -30.93, -7.427), (-22.0, -30.93, -7.427), (-22.0, -28.19, -8.182), (18.12, -54.64, 29.35), (18.12, -54.85, 28.93), (22.0, -54.85, 28.93), (22.0, -54.64, 29.35), (22.0, -30.82, 6.103), (20.5, -28.2, 8.84), (20.5, -28.59, 8.889), (19.0, -28.59, 8.889), (19.0, -28.2, 8.84), (-20.5, -22.45, 17.08), (-22.0, -22.45, 17.08), (-20.5, -10.65, 12.69), (-22.0, -10.65, 12.69), (-22.0, -12.39, 13.16), (-20.5, -12.39, 13.16), (20.5, -2.488, 4.298), (19.0, -2.488, 4.298), (22.0, -23.07, 7.209), (20.5, -23.07, 7.209), (20.5, -18.33, 5.628), (20.5, 0.4671, -11.39), (19.0, 0.4671, -11.39), (-18.12, -46.0, 31.0), (-22.0, -46.0, 31.0), (20.5, -17.02, 3.485), (20.5, -16.97, 3.872), (19.0, -16.97, 3.872), (19.0, -17.02, 3.485), (-22.0, -41.73, -3.853), (-22.0, -39.08, -4.884), (-20.5, -30.95, 2.845), (-20.5, -30.71, 2.537), (-22.0, -30.71, 2.537), (-22.0, 3.27, -6.965), (-18.12, -53.35, 30.64), (-18.12, -52.93, 30.85), (-22.0, -52.93, 30.85), (-22.0, -53.35, 30.64), (-20.5, -0.2973, 4.957), (-22.0, -0.2973, 4.957), (-20.5, -41.73, -3.853), (-20.5, -1.432, -4.755), (-20.5, -1.987, -4.588), (22.0, -30.37, 2.343), (22.0, -30.71, 2.537), (22.0, -34.89, -1.174), (22.0, -33.37, -1.717), (20.5, -0.2973, 4.957), (20.5, 0.2815, 4.992), (-22.0, -33.68, -6.672), (20.5, -4.151, -2.726), (20.5, -4.469, -2.241), (-22.0, 2.766, 10.01), (20.5, 2.12, -10.68), (22.0, -27.82, 8.791), (20.5, -27.82, 8.791), (-20.5, -30.37, 2.343), (-20.5, -30.03, 2.15), (-18.12, -55.0, 28.0), (-18.12, -54.93, 28.46), (-22.0, -54.93, 28.46), (-22.0, -55.0, 28.0), (20.5, 0.7566, 5.041), (-19.0, -27.82, 8.791), (-20.5, -27.82, 8.791), (-20.5, -23.07, 7.209), (-19.0, -23.07, 7.209), (-20.5, -8.54, -11.19), (-22.0, -8.54, -11.19), (-22.0, -5.702, -11.37), (-20.5, -5.702, -11.37), (20.5, -3.411, 3.609), (19.0, -3.411, 3.609), (19.0, -2.99, 4.008), (20.5, -2.99, 4.008), (19.0, -23.07, 7.209), (20.5, -4.933, -0.5757), (20.5, -4.866, -1.152), (19.0, -4.866, -1.152), (19.0, -4.933, -0.5757), (-20.5, -49.57, -0.4937), (-20.5, -50.19, -0.1955), (20.5, 0.009472, -11.45), (20.5, 0.004736, -11.45), (18.12, -46.0, 31.0), (22.0, -46.0, 31.0), (22.0, -40.0, 31.0), (18.12, -40.0, 31.0), (20.5, -17.07, 4.249), (20.5, -17.17, 4.625), (19.0, -17.17, 4.625), (19.0, -17.07, 4.249), (-20.5, -1.431, 4.756), (-20.5, -0.876, 4.923), (-22.0, -29.11, -3.016), (20.5, -46.97, -1.658), (20.5, -44.38, -2.823), (20.5, -4.668, -1.697), (19.0, -4.668, -1.697), (-19.0, -49.57, -0.4937), (-19.0, -50.19, -0.1955), (18.12, -54.93, 28.46), (18.12, -55.0, 28.0), (22.0, -55.0, 28.0), (22.0, -54.93, 28.46), (-19.0, -29.96, 8.204), (-20.5, -2.488, -4.298), (-22.0, -2.488, -4.298), (-22.0, -18.4, -5.732), (-22.0, -19.77, -1.11), (-20.5, -51.43, 0.4007), (-19.0, -15.19, 9.296), (-19.0, -16.23, 9.626), (-19.0, -30.03, 2.15), (22.0, -17.41, 4.933), (22.0, -14.15, 8.966), (22.0, -13.91, 8.658), (22.0, -8.881, 12.35), (-19.0, -11.27, 5.931), (-19.0, -10.4, 3.542), (-19.0, -3.833, 3.211), (-19.0, -5.471, 7.613), (22.0, -7.11, 12.02), (22.0, -5.05, 8.012), (20.5, -3.833, 3.211), (19.0, -10.84, 2.591), (19.0, -4.667, 1.697), (19.0, -11.24, 1.126), (19.0, -11.51, 0.1261), (-19.0, -4.933, -0.5757), (-19.0, -11.57, -0.3313), (-19.0, -11.63, -0.7887), (20.5, -30.03, 2.15), (22.0, -30.03, 2.15), (-19.0, -9.779, -3.707), (-19.0, -7.924, -6.625), (-19.0, -4.469, -2.241), (-19.0, 0.2815, 4.992), (-19.0, 0.7566, 5.041), (22.0, -4.151, -2.726), (22.0, -3.833, -3.211), (22.0, -7.606, -7.109), (22.0, -3.412, -3.609), (22.0, -2.99, -4.007), (22.0, -7.184, -7.508), (22.0, -4.346, -7.691), (22.0, -2.488, -4.298), (-22.0, -11.57, -0.3313), (-22.0, -11.51, 0.1261), (20.5, -31.29, 3.53), (19.0, -31.29, 3.53), (22.0, -0.4453, -8.186), (22.0, 1.238, -6.867), (22.0, 3.353, -8.812), (22.0, 1.669, -10.13), (22.0, 3.187, -9.238), (22.0, 1.504, -10.56), (22.0, 1.232, -10.92), (22.0, 2.12, -10.68), (22.0, 1.761, -10.97), (22.0, 0.8734, -11.21), (22.0, 1.341, -11.15), (22.0, 0.92, -11.33), (22.0, 0.4529, -11.39), (22.0, 0.4576, -11.39), (22.0, 0.4623, -11.39), (22.0, -18.4, -0.4259), (22.0, -18.71, -0.6651), (22.0, -14.89, -5.717), (22.0, -11.38, -11.01), (22.0, -15.2, -5.956), (22.0, -14.2, -10.68), (22.0, -18.02, -5.629), (22.0, -18.4, -5.732), (-22.0, -20.0, -5.471), (-22.0, 1.383, 11.13), (19.0, -25.35, -4.114), (19.0, -25.42, -8.796), (19.0, -29.11, -3.016), (20.5, -0.009472, -11.45), (22.0, -29.11, -3.016), (22.0, -30.93, -7.427), (22.0, -20.0, -5.471), (22.0, -21.59, -5.211), (-19.0, -14.2, -10.68), (-20.5, -11.38, -11.01), (-19.0, -11.38, -11.01), (22.0, -39.08, -4.884), (22.0, -35.13, -0.8654), (22.0, -41.73, -3.853), (22.0, -44.38, -2.823), (22.0, -37.78, 0.1652), (22.0, -37.89, 0.5415), (22.0, -46.97, -1.658), (22.0, -49.57, -0.4937), (22.0, -40.48, 1.706), (22.0, -40.43, 2.093), (22.0, -50.19, -0.1955), (22.0, -51.43, 0.4007), (22.0, -52.05, 0.6987), (22.0, -53.53, 2.349), (22.0, -53.47, 1.933), (22.0, -52.67, 0.9967), (22.0, -54.09, 2.231), (22.0, -53.92, 1.848), (-20.5, -16.97, 3.872), (-22.0, -17.07, 4.249), (-22.0, -16.97, 3.872), (22.0, -42.67, 5.763), (-22.0, -43.19, 16.11), (-22.0, -42.48, 6.102), (22.0, -32.79, 24.25), (22.0, -31.37, 16.23), (22.0, -31.41, 23.09), (22.0, -30.03, 21.93), (22.0, -30.0, 15.07), (22.0, -29.69, 15.31), (-22.0, -28.77, 14.83), (-22.0, -28.97, 8.785), (-22.0, -29.34, 8.682), (-22.0, -29.69, 15.31), (19.0, -26.89, 13.85), (19.0, -27.85, 14.35), (22.0, 2.102, -5.483), (22.0, -24.05, 17.91), (22.0, -25.93, 13.35), (22.0, -22.45, 17.08), (-22.0, -21.14, 11.37), (-22.0, -23.07, 7.209), (-22.0, -27.82, 8.791), (-22.0, -24.33, 12.52), (-19.0, 1.667, -5.287), (22.0, -36.09, 27.76), (22.0, -36.81, 28.73), (22.0, -38.04, 29.38), (22.0, -38.76, 30.35), (22.0, -39.0, 30.62), (22.0, -39.3, 30.83), (22.0, -45.54, 27.88), (22.0, -47.5, 29.5), (22.0, -53.5, 29.5), (22.0, -53.43, 29.96), (22.0, -54.43, 29.76), (22.0, -53.21, 30.38), (22.0, -54.1, 30.1), (22.0, -53.76, 30.43), (22.0, -52.88, 30.71), (22.0, -53.35, 30.64), (22.0, -43.89, 26.13), (22.0, -44.75, 26.97), (22.0, 0.004736, -11.45), (22.0, 0.009472, -11.45), (22.0, 3.401, -8.358), (22.0, 1.286, -6.413), (22.0, -0.2976, -4.957), (22.0, 0.2812, -4.992), (22.0, 1.865, -6.448), (22.0, 1.776, -5.978), (22.0, 1.543, -5.561), (22.0, 2.806, -6.13), (22.0, 2.454, -5.807), (22.0, 1.192, -5.238), (22.0, 0.7562, -5.041), (-19.0, -3.903, 8.053), (-19.0, -5.319, 11.81), (-19.0, -7.11, 12.02), (-19.0, -5.05, 8.012), (-19.0, 2.103, 5.483), (-20.5, 2.103, 5.483), (-20.5, 2.454, 5.806), (-19.0, 2.454, 5.806), (19.0, -35.26, -1.958), (22.0, 0.07526, 11.45), (22.0, -0.4004, 8.186), (22.0, 1.716, 10.13), (22.0, 1.554, 10.55), (22.0, 3.356, 8.802), (22.0, 1.24, 6.863), (22.0, 3.403, 8.353), (22.0, 3.449, 7.903), (22.0, 1.287, 6.413), (22.0, 1.865, 6.447), (22.0, 3.36, 7.434), (22.0, 3.271, 6.964), (22.0, 1.776, 5.978), (22.0, 3.038, 6.547), (22.0, 1.544, 5.561), (22.0, 1.192, 5.238), (22.0, 3.032, 9.647), (22.0, 2.766, 10.01), (22.0, 1.288, 10.91), (22.0, 0.9358, 11.2), (22.0, 0.5222, 11.38), (20.5, -22.45, 17.08), (19.0, -22.45, 17.08), (-19.0, 3.356, 8.802), (-20.5, 1.341, -11.15), (20.5, 3.36, 7.434), (19.0, 3.36, 7.434), (19.0, 3.449, 7.903), (20.5, 3.449, 7.903), (-19.0, -50.81, 0.1026), (-20.5, -50.81, 0.1026), (18.12, -55.0, 16.0), (-20.5, -3.411, 3.609), (-22.0, -3.411, 3.609), (-19.0, -25.35, -4.114), (-20.5, 3.401, -8.358), (-22.0, 3.401, -8.358), (20.5, 1.383, 11.13), (-20.5, -4.667, 1.697), (-22.0, -4.667, 1.697), (-22.0, -4.469, 2.242), (-20.5, -4.469, 2.242), (-22.0, -15.19, 9.296), (-22.0, -18.33, 5.628), (-22.0, -16.23, 9.626), (22.0, -0.009472, -11.45), (22.0, -0.01421, -11.45), (-19.0, -17.94, 10.22), (-19.0, -14.15, 8.966), (-19.0, -10.65, 12.69), (-19.0, -13.91, 8.658), (-19.0, -8.881, 12.35), (19.0, -11.27, 5.931), (19.0, -3.833, 3.211), (19.0, -10.4, 3.542), (-19.0, -29.34, 8.682), (-20.5, -29.34, 8.682), (-19.0, -4.151, 2.726), (-19.0, -31.19, 3.153), (-20.5, -31.19, 3.153), (22.0, -11.24, 1.126), (22.0, -11.51, 0.1261), (22.0, -3.903, 8.053), (22.0, -5.319, 11.81), (-22.0, 2.103, 5.483), (-22.0, 2.454, 5.806), (19.0, -9.779, -3.707), (-19.0, -4.151, -2.726), (-19.0, -7.606, -7.109), (-19.0, -7.184, -7.508), (-19.0, -4.346, -7.691), (-19.0, -2.488, -4.298), (22.0, -2.145, -8.084), (22.0, -31.29, 3.53), (-19.0, -0.8764, -4.923), (-19.0, -0.4453, -8.186), (-19.0, 1.238, -6.867), (-19.0, 1.669, -10.13), (-19.0, 1.504, -10.56), (-19.0, 2.75, -10.03), (-19.0, 2.479, -10.4), (-19.0, 1.232, -10.92), (-19.0, 2.12, -10.68), (-19.0, 1.761, -10.97), (-19.0, 0.8734, -11.21), (-19.0, 1.341, -11.15), (-19.0, 0.92, -11.33), (-19.0, 0.4529, -11.39), (-19.0, 0.4576, -11.39), (-19.0, 0.4623, -11.39), (-19.0, -14.89, -5.717), (-19.0, -15.2, -5.956), (-19.0, -17.03, -10.35), (-19.0, -18.02, -5.629), (-19.0, -18.4, -5.732), (-22.0, 1.231, -5.091), (-22.0, 0.7562, -5.041), (-19.0, -29.11, -3.016), (-19.0, -30.93, -7.427), (-19.0, -39.07, -1.869), (-19.0, -30.37, 2.343), (-19.0, -34.13, 1.862), (-19.0, -38.24, 1.573), (-19.0, -34.47, 2.055), (-19.0, -37.9, 1.905), (19.0, -34.15, 2.75), (19.0, -34.17, 3.113), (19.0, -31.19, 3.153), (19.0, -34.18, 3.533), (-19.0, -2.99, 4.008), (-19.0, -37.0, 4.0), (-19.0, -34.2, 3.953), (-19.0, -34.15, 4.34), (-19.0, -33.67, 5.763), (-19.0, -33.48, 6.102), (-19.0, -33.52, 12.96), (-19.0, -34.89, 14.13), (-19.0, -29.65, 8.443), (-19.0, -30.0, 15.07), (22.0, -28.77, 14.83), (22.0, -27.85, 14.35), (22.0, -27.11, 19.81), (22.0, -28.57, 20.87), (22.0, -26.89, 13.85), (22.0, -25.58, 18.86), (-19.0, -22.45, 17.08), (19.0, -21.14, 11.37), (-19.0, -37.38, 29.43), (-19.0, -36.09, 27.76), (-19.0, -36.66, 28.46), (-19.0, -36.57, 28.18), (-19.0, -36.54, 27.88), (-19.0, -35.3, 26.85), (-19.0, -34.51, 25.94), (-19.0, -35.75, 26.97), (-19.0, -35.75, 14.97), (-19.0, -33.65, 25.1), (-19.0, -39.07, 1.147), (-19.0, -39.54, 1.073), (-19.0, -39.54, -1.942), (-19.0, -41.73, -3.853), (-19.0, -44.38, -2.823), (-19.0, -42.19, -0.9114), (-19.0, -46.97, -1.658), (-19.0, -44.78, 0.2532), (-19.0, -45.41, 0.5513), (-19.0, -51.41, 0.5513), (-19.0, -51.43, 0.4007), (-19.0, -52.03, 0.8494), (-19.0, -52.25, 0.866), (-19.0, -52.47, 0.9154), (-19.0, -52.88, 1.132), (-19.0, -53.09, 1.213), (-19.0, 3.401, -8.358), (-19.0, 1.286, -6.413), (-19.0, -0.2976, -4.957), (-19.0, 1.865, -6.448), (-19.0, 1.776, -5.978), (-19.0, 1.543, -5.561), (-19.0, 1.192, -5.238), (19.0, -3.903, 8.053), (-20.5, 2.806, 6.13), (-19.0, 2.806, 6.13), (22.0, -1.579, 8.141), (22.0, -1.726, 11.53), (22.0, -3.528, 11.6), (22.0, -2.757, 8.095), (-20.5, 2.479, -10.4), (-19.0, 0.07526, 11.45), (-19.0, -0.4004, 8.186), (-19.0, 1.716, 10.13), (-19.0, 1.554, 10.55), (-19.0, 1.24, 6.863), (-19.0, 3.403, 8.353), (-19.0, 3.449, 7.903), (-19.0, 1.287, 6.413), (-19.0, 1.865, 6.447), (-19.0, 3.36, 7.434), (-19.0, 3.271, 6.964), (-19.0, 1.776, 5.978), (-19.0, 3.038, 6.547), (-19.0, 1.544, 5.561), (-19.0, 1.192, 5.238), (-19.0, 1.288, 10.91), (-19.0, 0.9358, 11.2), (-19.0, 0.5222, 11.38), (-22.0, -42.67, 5.763), (-22.0, -53.43, 29.96), (-22.0, -53.5, 29.5), (-22.0, -47.5, 29.5), (-22.0, -45.54, 27.88), (-22.0, -36.09, 27.76), (-22.0, -38.04, 29.38), (-22.0, -38.76, 30.35), (-22.0, -39.0, 30.62), (-22.0, -39.3, 30.83), (-22.0, -53.21, 30.38), (-22.0, -52.88, 30.71), (-22.0, -44.75, 26.97), (-22.0, -43.89, 26.13), (-22.0, -32.79, 24.25), (-22.0, -31.37, 16.23), (-22.0, -30.0, 15.07), (-22.0, -25.93, 13.35), (-19.0, -21.14, 11.37), (-19.0, -17.54, 14.81), (-19.0, -19.2, 15.53), (-22.0, -17.94, 10.22), (22.0, -25.35, -4.114), (-22.0, -12.14, 8.32), (-22.0, -13.91, 8.658), (-22.0, -14.15, 8.966), (22.0, -0.004736, -11.45), (22.0, -1.986, 4.588), (-19.0, -1.579, 8.141), (-19.0, -1.726, 11.53), (-19.0, -3.528, 11.6), (-19.0, -2.757, 8.095), (-22.0, 1.24, 6.863), (-22.0, 1.716, 10.13), (-22.0, 1.554, 10.55), (-22.0, 2.5, 10.38), (-22.0, 1.288, 10.91), (-22.0, 0.9358, 11.2), (-22.0, 1.287, 6.413), (-22.0, 1.865, 6.447), (-22.0, 1.776, 5.978), (-22.0, 1.544, 5.561), (-22.0, 2.806, 6.13), (-22.0, 1.192, 5.238), (-22.0, -10.72, 3.057), (-19.0, -10.84, 2.591), (-19.0, -4.667, 1.697), (-19.0, -4.469, 2.242), (-19.0, -10.72, 3.057), (-19.0, -11.24, 1.126), (-19.0, -11.51, 0.1261), (19.0, -11.57, -0.3313), (19.0, -11.63, -0.7887), (19.0, -20.55, -1.013), (19.0, -25.29, 0.5688), (-22.0, -7.924, -6.625), (-22.0, -7.606, -7.109), (-22.0, -7.184, -7.508), (-22.0, -4.346, -7.691), (-19.0, -2.145, -8.084), (-19.0, -1.432, -4.755), (-22.0, 1.286, -6.413), (22.0, -31.19, 3.153), (20.5, -31.19, 3.153), (19.0, -20.0, -5.471), (19.0, -21.59, -5.211), (-19.0, 1.796, 10.95), (22.0, -36.38, -5.778), (-19.0, -16.97, 3.872), (18.12, -53.35, 30.64), (18.12, -53.76, 30.43), (-19.0, -17.07, 3.098), (-19.0, -17.02, 3.485), (18.12, -54.1, 30.1), (18.12, -54.43, 29.76), (-20.5, -36.38, -5.778), (-22.0, -36.38, -5.778), (-20.5, -33.68, -6.672), (19.0, -4.865, 1.152), (20.5, -3.412, -3.609), (-20.5, 3.038, 6.547), (-22.0, 3.038, 6.547), (-22.0, 3.271, 6.964), (-20.5, 3.271, 6.964), (-19.0, -12.39, 13.16), (-20.5, -14.14, 13.62), (-19.0, -14.14, 13.62), (-20.5, -36.09, 27.76), (-20.5, -39.08, -4.884), (20.5, 3.032, 9.647), (20.5, 2.766, 10.01), (20.5, 2.5, 10.38), (-22.0, -14.14, 13.62), (19.0, 0.9691, 11.31), (20.5, 0.9691, 11.31), (19.0, -14.14, 13.62), (-18.12, -54.43, 29.76), (-22.0, -54.43, 29.76), (-19.0, -33.68, -6.672), (19.0, 3.449, -7.903), (20.5, 3.449, -7.903), (19.0, -3.412, -3.609), (19.0, -3.833, -3.211), (20.5, -3.833, -3.211), (-19.0, 3.449, -7.903), (-22.0, -30.82, 6.103), (-22.0, -30.35, 7.526), (-22.0, -4.668, -1.697), (-22.0, -4.866, -1.152), (-22.0, -25.42, -8.796), (-22.0, -22.64, -9.41), (-20.5, -22.64, -9.41), (19.0, -30.03, 2.15), (18.12, -54.18, 1.993), (22.0, -54.27, 2.081), (18.12, -54.87, 3.121), (22.0, -54.88, 3.168), (22.0, 1.383, 11.13), (22.0, 0.9691, 11.31), (-22.0, -1.986, 4.588), (22.0, -31.85, -2.261), (22.0, -33.68, -6.672), (22.0, 1.796, 10.95), (-22.0, 0.9691, 11.31), (22.0, 2.5, 10.38), (-22.0, -3.833, -3.211), (22.0, 3.449, -7.903), (-22.0, -4.865, 1.152), (-19.0, -3.844, -7.981), (-19.0, -1.987, -4.588), (-19.0, -5.702, -11.37), (-19.0, -2.858, -11.41), (-19.0, -0.01421, -11.45), (-19.0, -10.97, 2.125), (-19.0, -17.54, 1.675), (-19.0, -18.02, 0.2521), (-19.0, -1.431, 4.756), (-19.0, -0.876, 4.923), (-19.0, -24.33, 12.52), (-19.0, -20.85, 16.24), (-22.0, -24.05, 17.91), (-22.0, -40.0, 31.0), (-19.0, 2.148, 10.66), (-19.0, -0.2973, 4.957), (19.0, -2.757, 8.095), (-19.0, 3.038, -6.547), (-19.0, 0.4671, -11.39), (-19.0, -52.66, 1.083), (-19.0, -52.45, 1.033), (-19.0, -52.22, 1.017), (-19.0, -52.0, 1.0), (-19.0, -46.0, 1.0), (-19.0, -40.0, 1.0), (-19.0, -37.0, 16.0), (-19.0, -37.0, 28.0), (-19.0, -37.03, 28.3), (-19.0, -37.06, 28.6), (-19.0, -37.15, 28.88), (-19.0, -37.24, 29.17), (22.0, -28.59, 8.889), (22.0, -28.2, 8.84), (22.0, -29.34, 8.682), (22.0, -28.97, 8.785), (-19.0, -29.69, 15.31), (19.0, -37.15, 3.073), (19.0, -37.07, 3.536), (19.0, -37.36, 2.655), (-19.0, -30.71, 2.537), (-19.0, -38.65, 1.36), (-19.0, -31.85, -2.261), (-19.0, -19.39, -1.007), (-19.0, -0.009472, -11.45), (22.0, -3.844, -7.981), (22.0, -5.702, -11.37), (22.0, -2.858, -11.41), (-19.0, -8.54, -11.19), (22.0, -2.488, 4.298), (22.0, -2.99, 4.008), (22.0, -10.97, 2.125), (22.0, -17.07, 3.098), (22.0, -17.54, 1.675), (22.0, -18.02, 0.2521), (-19.0, -3.411, 3.609), (-19.0, -12.14, 8.32), (-19.0, -15.84, 14.22), (20.5, -24.05, 17.91), (19.0, -24.05, 17.91), (22.0, -20.85, 16.24), (22.0, 2.148, 10.66), (22.0, 0.7566, 5.041), (22.0, 0.2815, 4.992), (22.0, -0.2973, 4.957), (22.0, 3.194, 9.225), (22.0, 3.038, -6.547), (22.0, 3.27, -6.965), (22.0, 3.359, -7.434), (22.0, 0.4671, -11.39), (22.0, 0.01421, -11.45), (22.0, -35.3, 26.85), (22.0, -34.51, 25.94), (22.0, -33.65, 25.1), (22.0, -52.0, 31.0), (22.0, -37.52, 29.69), (22.0, -24.33, 12.52), (22.0, -29.65, 8.443), (22.0, -30.95, 2.845), (22.0, -19.77, -1.11), (22.0, -20.16, -1.062), (22.0, -19.39, -1.007), (22.0, -19.02, -0.9043), (22.0, 0.0, -11.45), (22.0, -8.54, -11.19), (-19.0, -18.21, -0.08691), (19.0, -17.07, 3.098), (19.0, -10.97, 2.125), (22.0, -16.97, 3.872), (22.0, -3.411, 3.609), (22.0, -12.14, 8.32), (22.0, -17.17, 4.625), (22.0, -15.84, 14.22), (20.5, -49.57, -0.4937), (22.0, -17.07, 4.249), (18.12, -52.0, 31.0), (20.5, 0.01421, -11.45), (19.0, 0.01421, -11.45), (20.5, 1.761, -10.97), (19.0, 1.761, -10.97), (-19.0, -30.95, 2.845), (20.5, -17.07, 3.098), (22.0, -17.02, 3.485), (-18.12, -40.0, 31.0), (-20.5, -24.05, 17.91), (22.0, -18.21, -0.08691), (-19.0, -28.2, 8.84), (-22.0, -2.757, 8.095), (19.0, -37.52, 29.69), (19.0, -37.15, 28.88), (19.0, -37.06, 28.6), (19.0, -37.03, 28.3), (19.0, -38.65, 1.36), (19.0, -39.07, 1.147), (19.0, -39.54, 1.073), (19.0, -40.0, 1.0), (19.0, -46.0, 1.0), (19.0, -52.0, 1.0), (19.0, -52.22, 1.017), (19.0, -52.45, 1.033), (19.0, -52.66, 1.083), (19.0, -52.88, 1.132), (18.12, -37.55, 29.73), (20.5, -37.52, 29.69)], [], [(0, 1, 2), (3, 4, 5), (3, 5, 6), (7, 8, 9), (7, 9, 10), (11, 12, 13), (11, 13, 14), (15, 16, 17), (15, 17, 18), (19, 20, 21), (19, 21, 22), (23, 24, 25), (23, 25, 26), (27, 28, 29), (27, 29, 16), (26, 25, 30), (26, 30, 31), (32, 33, 34), (32, 34, 35), (36, 37, 38), (24, 39, 40), (24, 40, 25), (41, 42, 43), (41, 43, 44), (45, 46, 47), (45, 47, 12), (48, 49, 50), (48, 50, 51), (52, 53, 54), (52, 54, 55), (56, 3, 6), (56, 6, 57), (58, 27, 16), (58, 16, 15), (59, 45, 12), (59, 12, 11), (60, 48, 51), (60, 51, 61), (62, 63, 64), (62, 64, 65), (66, 67, 68), (69, 70, 42), (69, 42, 41), (61, 51, 71), (61, 71, 72), (73, 74, 75), (73, 75, 76), (77, 78, 79), (77, 79, 80), (81, 82, 83), (81, 83, 84), (82, 85, 86), (82, 86, 83), (87, 88, 89), (87, 89, 90), (91, 92, 93), (91, 93, 63), (94, 95, 96), (94, 96, 97), (98, 73, 76), (98, 76, 99), (100, 101, 102), (100, 102, 103), (104, 105, 106), (104, 106, 107), (108, 109, 110), (108, 110, 111), (70, 112, 113), (70, 113, 42), (114, 115, 116), (114, 116, 117), (118, 119, 120), (118, 120, 121), (122, 123, 124), (122, 124, 125), (126, 127, 128), (126, 128, 129), (130, 131, 132), (130, 132, 127), (133, 134, 119), (133, 119, 118), (134, 135, 136), (134, 136, 119), (137, 138, 139), (137, 139, 140), (141, 142, 143), (141, 143, 144), (145, 146, 101), (145, 101, 100), (147, 148, 149), (147, 149, 150), (151, 152, 153), (151, 153, 154), (155, 156, 157), (155, 157, 152), (117, 116, 158), (117, 158, 159), (115, 160, 161), (115, 161, 116), (162, 163, 164), (162, 164, 165), (163, 166, 167), (163, 167, 164), (168, 169, 170), (168, 170, 171), (172, 173, 174), (172, 174, 175), (176, 177, 178), (176, 178, 179), (180, 181, 182), (180, 182, 183), (181, 184, 185), (181, 185, 182), (186, 187, 188), (186, 188, 189), (190, 191, 192), (190, 192, 193), (194, 195, 196), (194, 196, 197), (198, 199, 200), (198, 200, 201), (202, 203, 204), (202, 204, 205), (206, 207, 208), (206, 208, 209), (63, 93, 210), (63, 210, 64), (84, 83, 211), (84, 211, 212), (213, 214, 215), (213, 215, 216), (111, 110, 27), (111, 27, 58), (217, 218, 22), (217, 22, 219), (220, 221, 222), (220, 222, 223), (221, 224, 225), (221, 225, 222), (226, 227, 98), (226, 98, 228), (229, 230, 231), (229, 231, 215), (167, 232, 233), (234, 235, 236), (234, 236, 237), (238, 239, 240), (238, 240, 241), (242, 243, 244), (242, 244, 245), (246, 247, 248), (246, 248, 249), (250, 251, 252), (250, 252, 253), (254, 104, 107), (254, 107, 255), (255, 107, 256), (255, 256, 257), (258, 253, 172), (258, 172, 259), (260, 261, 262), (260, 262, 263), (264, 265, 238), (264, 238, 266), (267, 250, 253), (267, 253, 258), (268, 130, 127), (268, 127, 126), (50, 269, 270), (50, 270, 271), (272, 155, 152), (272, 152, 151), (165, 164, 38), (165, 38, 37), (273, 274, 275), (273, 275, 276), (277, 278, 187), (277, 187, 186), (279, 280, 281), (279, 281, 282), (283, 284, 285), (283, 285, 286), (109, 287, 288), (109, 288, 110), (289, 290, 291), (289, 291, 292), (293, 55, 54), (293, 54, 294), (295, 296, 297), (298, 299, 300), (298, 300, 301), (302, 263, 303), (304, 305, 306), (304, 306, 307), (308, 309, 310), (308, 310, 311), (312, 26, 31), (312, 31, 313), (314, 315, 316), (314, 316, 317), (318, 319, 195), (318, 195, 194), (8, 320, 321), (8, 321, 9), (322, 323, 324), (322, 324, 325), (326, 327, 328), (326, 328, 329), (330, 331, 332), (330, 332, 333), (334, 251, 335), (336, 337, 338), (336, 338, 339), (340, 341, 196), (342, 343, 344), (342, 344, 345), (346, 347, 348), (346, 348, 349), (350, 351, 352), (350, 352, 353), (334, 354, 252), (355, 356, 357), (355, 357, 358), (265, 359, 239), (265, 239, 238), (360, 361, 362), (360, 362, 363), (364, 365, 366), (367, 368, 369), (224, 370, 371), (224, 371, 225), (372, 373, 374), (372, 374, 375), (376, 2, 377), (378, 379, 380), (378, 380, 381), (295, 376, 296), (382, 383, 384), (382, 384, 385), (386, 326, 329), (386, 329, 202), (387, 388, 389), (387, 389, 390), (391, 392, 393), (391, 393, 394), (389, 388, 395), (396, 397, 398), (396, 398, 399), (400, 401, 402), (400, 402, 403), (291, 290, 404), (405, 406, 407), (408, 409, 410), (408, 410, 411), (412, 232, 411), (413, 414, 415), (413, 415, 416), (417, 418, 419), (417, 419, 420), (295, 421, 422), (423, 424, 105), (423, 105, 104), (425, 0, 2), (426, 427, 428), (426, 428, 429), (261, 430, 262), (431, 432, 433), (431, 433, 434), (435, 436, 309), (435, 309, 308), (437, 438, 439), (437, 439, 440), (441, 442, 443), (384, 444, 445), (384, 445, 446), (384, 446, 385), (447, 448, 449), (447, 449, 450), (451, 452, 453), (454, 455, 456), (457, 458, 459), (457, 459, 460), (461, 462, 463), (464, 465, 466), (467, 468, 469), (467, 469, 470), (471, 472, 473), (471, 473, 474), (352, 475, 476), (477, 204, 203), (477, 203, 478), (479, 480, 481), (479, 481, 482), (483, 484, 485), (483, 485, 486), (487, 488, 489), (487, 489, 490), (491, 492, 493), (491, 493, 494), (495, 496, 497), (498, 499, 500), (498, 500, 501), (502, 503, 504), (502, 504, 269), (505, 506, 507), (505, 507, 508), (509, 510, 511), (509, 511, 512), (115, 513, 514), (115, 514, 160), (515, 219, 22), (515, 22, 21), (74, 516, 75), (517, 518, 324), (517, 324, 519), (520, 521, 522), (520, 522, 523), (524, 525, 526), (200, 527, 201), (528, 529, 530), (528, 530, 92), (531, 532, 533), (531, 533, 534), (535, 286, 536), (535, 536, 537), (538, 539, 128), (129, 540, 541), (542, 543, 153), (154, 544, 545), (154, 545, 546), (547, 548, 549), (547, 549, 550), (43, 551, 552), (43, 552, 553), (554, 555, 556), (554, 556, 557), (558, 559, 560), (558, 560, 561), (562, 563, 564), (565, 566, 567), (568, 569, 570), (568, 570, 571), (572, 566, 573), (338, 574, 575), (338, 575, 576), (577, 578, 576), (579, 580, 78), (579, 78, 77), (581, 582, 583), (386, 202, 205), (386, 205, 584), (585, 586, 480), (585, 480, 587), (588, 589, 209), (588, 209, 274), (524, 590, 591), (592, 593, 594), (592, 594, 595), (596, 597, 421), (596, 421, 598), (208, 207, 599), (600, 601, 602), (603, 604, 605), (606, 607, 418), (419, 608, 609), (600, 610, 599), (208, 611, 612), (613, 614, 615), (613, 615, 616), (617, 29, 616), (613, 618, 619), (620, 621, 622), (495, 623, 624), (495, 624, 625), (626, 627, 177), (628, 629, 630), (628, 630, 631), (438, 632, 439), (633, 634, 635), (633, 635, 636), (332, 637, 638), (332, 638, 639), (640, 641, 642), (438, 643, 644), (438, 644, 645), (646, 647, 645), (112, 648, 639), (332, 649, 650), (332, 650, 651), (433, 652, 434), (653, 654, 655), (183, 182, 656), (183, 656, 657), (261, 658, 430), (659, 642, 438), (659, 438, 437), (499, 660, 341), (661, 523, 556), (661, 556, 555), (662, 36, 38), (663, 456, 457), (663, 457, 664), (71, 665, 305), (666, 246, 249), (666, 249, 667), (668, 669, 670), (671, 335, 251), (671, 251, 250), (672, 673, 149), (672, 149, 148), (674, 675, 306), (676, 677, 678), (676, 678, 679), (680, 681, 682), (680, 682, 683), (668, 670, 684), (685, 686, 687), (685, 687, 688), (689, 690, 691), (689, 691, 692), (693, 694, 695), (693, 695, 696), (697, 218, 698), (697, 698, 699), (700, 701, 702), (700, 702, 703), (704, 705, 572), (704, 572, 706), (674, 306, 707), (708, 709, 710), (708, 710, 711), (669, 712, 670), (713, 714, 715), (713, 715, 716), (717, 718, 719), (717, 719, 720), (721, 668, 658), (722, 723, 724), (722, 724, 725), (30, 341, 31), (726, 541, 542), (726, 542, 157), (727, 728, 729), (727, 729, 730), (731, 670, 712), (731, 712, 732), (733, 66, 68), (734, 647, 646), (734, 646, 735), (227, 736, 73), (227, 73, 98), (737, 738, 600), (737, 600, 602), (294, 707, 739), (740, 587, 480), (740, 480, 479), (361, 741, 362), (742, 743, 744), (742, 744, 745), (295, 422, 54), (746, 747, 748), (746, 748, 749), (750, 610, 600), (750, 600, 738), (707, 306, 665), (751, 752, 753), (751, 753, 754), (270, 707, 665), (755, 369, 441), (755, 441, 443), (270, 665, 271), (756, 757, 758), (756, 758, 759), (422, 597, 675), (760, 573, 338), (760, 338, 337), (721, 658, 761), (762, 763, 764), (762, 764, 765), (766, 767, 347), (766, 347, 346), (768, 769, 770), (768, 770, 771), (772, 151, 154), (772, 154, 546), (773, 669, 774), (775, 494, 495), (775, 495, 776), (777, 778, 779), (777, 779, 407), (421, 597, 422), (780, 781, 782), (780, 782, 783), (773, 784, 669), (785, 786, 787), (785, 787, 788), (789, 703, 702), (789, 702, 320), (790, 296, 791), (790, 791, 146), (340, 196, 195), (792, 793, 710), (792, 710, 709), (658, 684, 430), (794, 795, 796), (794, 796, 797), (294, 674, 707), (798, 799, 800), (798, 800, 801), (802, 803, 769), (802, 769, 768), (804, 476, 805), (804, 805, 472), (202, 329, 806), (202, 806, 203), (807, 808, 809), (807, 809, 810), (665, 306, 305), (811, 812, 813), (811, 813, 814), (815, 334, 335), (816, 817, 447), (816, 447, 450), (803, 200, 199), (803, 199, 769), (818, 819, 820), (818, 820, 821), (407, 779, 822), (407, 822, 405), (823, 824, 825), (823, 825, 826), (827, 828, 829), (827, 829, 830), (831, 832, 524), (831, 524, 833), (784, 712, 669), (834, 835, 836), (834, 836, 837), (838, 839, 840), (838, 840, 414), (841, 842, 843), (841, 843, 844), (334, 252, 251), (845, 846, 847), (845, 847, 848), (71, 305, 72), (849, 526, 200), (849, 200, 803), (815, 850, 851), (852, 625, 626), (852, 626, 853), (854, 855, 856), (854, 856, 857), (858, 699, 698), (858, 698, 859), (860, 861, 862), (860, 862, 828), (784, 67, 66), (863, 864, 865), (863, 865, 866), (268, 867, 315), (268, 315, 314), (868, 869, 870), (868, 870, 871), (220, 223, 701), (220, 701, 700), (872, 716, 715), (872, 715, 873), (874, 875, 876), (874, 876, 877), (878, 879, 589), (878, 589, 588), (880, 881, 882), (880, 882, 530), (883, 884, 374), (883, 374, 373), (376, 377, 791), (885, 886, 764), (885, 764, 763), (376, 791, 296), (887, 888, 889), (887, 889, 890), (30, 499, 341), (891, 66, 892), (893, 894, 895), (893, 895, 68), (815, 335, 896), (897, 898, 899), (897, 899, 900), (341, 660, 196), (901, 902, 142), (901, 142, 141), (732, 712, 891), (732, 891, 903), (904, 631, 630), (904, 630, 905), (906, 907, 908), (906, 908, 909), (910, 612, 613), (910, 613, 911), (193, 861, 912), (913, 621, 620), (913, 620, 914), (346, 349, 915), (346, 915, 855), (916, 648, 112), (916, 112, 70), (917, 918, 881), (917, 881, 880), (919, 920, 192), (919, 192, 191), (921, 922, 923), (921, 923, 924), (925, 619, 287), (925, 287, 109), (926, 927, 928), (926, 928, 929), (930, 931, 932), (930, 932, 933), (302, 37, 36), (934, 935, 936), (934, 936, 937), (918, 562, 938), (918, 938, 881), (939, 940, 941), (939, 941, 942), (943, 944, 430), (943, 430, 684), (945, 946, 653), (945, 653, 655), (766, 346, 855), (766, 855, 854), (947, 948, 949), (947, 949, 950), (2, 1, 377), (951, 952, 953), (951, 953, 954), (955, 595, 594), (955, 594, 956), (957, 862, 861), (958, 453, 454), (958, 454, 959), (815, 840, 850), (960, 961, 941), (960, 941, 940), (962, 963, 944), (962, 944, 943), (964, 965, 966), (964, 966, 967), (968, 789, 320), (968, 320, 8), (969, 970, 184), (969, 184, 181), (313, 971, 972), (243, 36, 244), (973, 165, 37), (973, 37, 303), (929, 928, 47), (929, 47, 46), (974, 975, 46), (974, 46, 45), (584, 205, 920), (584, 920, 976), (530, 529, 169), (91, 977, 978), (802, 979, 980), (981, 982, 983), (981, 983, 984), (985, 97, 986), (99, 76, 987), (99, 987, 96), (96, 95, 99), (988, 516, 74), (988, 74, 989), (990, 136, 135), (990, 135, 991), (114, 992, 513), (114, 513, 115), (993, 994, 692), (993, 692, 992), (512, 511, 995), (512, 995, 996), (997, 998, 999), (997, 999, 689), (1000, 141, 144), (1000, 144, 1001), (139, 138, 1002), (1003, 1004, 1005), (1006, 1007, 1008), (1006, 1008, 1009), (1010, 859, 698), (1010, 698, 1011), (132, 1012, 1013), (132, 1013, 538), (579, 1014, 1015), (1016, 1017, 1018), (44, 1019, 41), (69, 1020, 1021), (1022, 1023, 1024), (1025, 1026, 1027), (1025, 1027, 1028), (1029, 1030, 1031), (1032, 1033, 1034), (212, 1035, 1036), (1037, 806, 972), (1037, 972, 971), (749, 748, 1038), (749, 1038, 488), (1039, 1040, 805), (1039, 805, 1041), (432, 1042, 651), (432, 651, 433), (471, 1043, 1044), (1045, 1046, 81), (1045, 81, 84), (1047, 197, 1048), (1047, 1048, 1049), (1050, 908, 1051), (1050, 1051, 1052), (1053, 1054, 1055), (1053, 1055, 1056), (1057, 1058, 1059), (1057, 1059, 1060), (317, 316, 1061), (1062, 1063, 1064), (1062, 1064, 1065), (367, 1066, 1067), (367, 1067, 366), (1068, 266, 1069), (1068, 1069, 1070), (215, 1071, 216), (1072, 1073, 344), (1072, 344, 343), (1074, 1075, 1076), (1077, 1078, 1079), (1080, 1081, 1082), (1080, 1082, 1083), (1018, 553, 693), (1018, 693, 1016), (1084, 871, 870), (1084, 870, 1085), (1086, 814, 559), (1086, 559, 558), (1087, 1088, 1089), (1090, 1091, 1092), (1090, 1092, 1093), (259, 172, 175), (259, 175, 1094), (1095, 1096, 1097), (949, 1098, 1099), (949, 1099, 1100), (402, 401, 1100), (1095, 1097, 1101), (966, 1102, 1103), (966, 1103, 967), (865, 1104, 866), (1105, 1106, 1107), (1108, 1109, 1110), (966, 1111, 1112), (966, 1112, 1101), (1113, 1114, 1028), (1016, 1115, 1015), (579, 1116, 1117), (1118, 1119, 1120), (1118, 1120, 1121), (1122, 1123, 1121), (1118, 1124, 1125), (1126, 1127, 1128), (1126, 1128, 1129), (1130, 1131, 1132), (1130, 1132, 1133), (1134, 351, 457), (1134, 457, 460), (472, 805, 1040), (472, 1040, 473), (1135, 1136, 1137), (1135, 1137, 1138), (1139, 1140, 1141), (1142, 1143, 1144), (1142, 1144, 1145), (1146, 1147, 1148), (18, 1149, 15), (58, 1150, 111), (1151, 1152, 1138), (1135, 1153, 1154), (1135, 1154, 1155), (1156, 801, 800), (1156, 800, 1157), (767, 1158, 429), (767, 429, 347), (1159, 307, 306), (1159, 306, 675), (1117, 440, 580), (1117, 580, 579), (1160, 1161, 1162), (1160, 1162, 1163), (963, 1164, 1165), (963, 1165, 944), (1166, 214, 966), (1166, 966, 965), (354, 173, 252), (1167, 1168, 284), (1167, 284, 283), (386, 584, 1169), (386, 1169, 484), (1170, 1171, 839), (1170, 839, 838), (420, 419, 609), (420, 609, 1172), (1173, 1174, 1175), (1173, 1175, 1176), (1016, 693, 696), (1016, 696, 1115), (1177, 13, 1178), (1177, 1178, 1179), (1180, 1181, 333), (1180, 333, 1042), (46, 975, 1182), (59, 359, 1183), (1184, 1185, 1186), (1187, 591, 1188), (1187, 1188, 1189), (1128, 984, 1129), (521, 1190, 1191), (521, 1191, 522), (983, 982, 1192), (370, 1193, 1194), (370, 1194, 371), (1195, 1196, 133), (1195, 133, 118), (992, 692, 691), (992, 691, 513), (1197, 1198, 985), (1197, 985, 986), (1131, 1199, 1200), (1131, 1200, 1132), (1201, 961, 620), (1201, 620, 622), (1001, 144, 3), (1001, 3, 56), (999, 998, 1202), (657, 1203, 183), (180, 1204, 1205), (180, 1205, 1206), (1207, 1014, 579), (1207, 579, 77), (131, 1208, 1012), (131, 1012, 132), (1209, 1210, 1211), (103, 1212, 100), (145, 1213, 1214), (1215, 1216, 1217), (1218, 1219, 1220), (1221, 1222, 1223), (1221, 1223, 1224), (39, 24, 1225), (1049, 1226, 1047), (1227, 1228, 1229), (278, 1230, 1231), (278, 1231, 187), (1186, 482, 874), (1186, 874, 1184), (827, 1232, 1233), (474, 473, 82), (474, 82, 81), (469, 468, 1234), (976, 1235, 1236), (1237, 1238, 1239), (1240, 1241, 1242), (1240, 1242, 667), (1243, 539, 538), (1243, 538, 1013), (1244, 283, 286), (1244, 286, 535), (1245, 1246, 1247), (1245, 1247, 1248), (703, 789, 1248), (1245, 1249, 1250), (1245, 1250, 1251), (968, 1252, 1253), (1254, 1255, 1256), (1254, 1256, 1257), (44, 43, 553), (44, 553, 1018), (1258, 1088, 1087), (1258, 1087, 1259), (814, 813, 641), (814, 641, 559), (533, 532, 1260), (1261, 938, 562), (1261, 562, 564), (580, 633, 179), (580, 179, 78), (777, 1262, 778), (1263, 1264, 1265), (1263, 1265, 1266), (1263, 1266, 1267), (1268, 1269, 1270), (1268, 1270, 1271), (1272, 1273, 1234), (469, 1274, 1275), (1276, 1277, 1278), (962, 1279, 963), (1164, 1280, 1281), (1164, 1281, 1282), (162, 1283, 1284), (162, 1284, 1285), (1286, 1287, 1285), (49, 48, 1224), (103, 1288, 1211), (1209, 1289, 1290), (189, 1291, 1292), (189, 1292, 1293), (267, 258, 1293), (189, 1294, 186), (1295, 590, 524), (1295, 524, 832), (1133, 1132, 1296), (1133, 1296, 1297), (1298, 1299, 1300), (1298, 1300, 1301), (1217, 598, 1302), (1217, 1302, 1215), (1303, 1304, 1305), (1303, 1305, 1306), (1158, 1307, 1308), (1309, 1310, 1311), (1309, 1311, 1312), (1313, 1314, 1315), (1297, 1316, 1133), (1130, 1317, 57), (766, 854, 1306), (1303, 1318, 1319), (1303, 1319, 1320), (344, 1073, 1321), (730, 1322, 923), (924, 1323, 1324), (924, 1324, 1325), (1326, 1327, 822), (405, 1328, 392), (393, 1329, 404), (291, 1330, 292), (730, 729, 1322), (764, 1331, 1332), (764, 1332, 765), (1326, 310, 1325), (924, 1333, 1334), (1335, 106, 1336), (9, 1337, 10), (146, 791, 377), (146, 377, 101), (92, 530, 882), (92, 882, 93), (1092, 1338, 1093), (1339, 1182, 1340), (1339, 1340, 1341), (1094, 175, 278), (1094, 278, 277), (1178, 1342, 1179), (1343, 1043, 471), (1343, 471, 474), (480, 1344, 481), (875, 1345, 1346), (1347, 1180, 1042), (1347, 1042, 432), (1348, 588, 274), (1348, 274, 273), (480, 586, 518), (1349, 1350, 1351), (1349, 1351, 1352), (1218, 596, 598), (1218, 598, 1217), (594, 593, 1353), (428, 1354, 348), (349, 1355, 915), (1356, 1357, 747), (748, 1358, 1038), (428, 427, 1353), (594, 1359, 902), (142, 1360, 1361), (142, 1361, 1362), (1363, 1200, 1362), (142, 1364, 143), (1175, 1365, 323), (523, 522, 1081), (523, 1081, 556), (1366, 1367, 1368), (1366, 1368, 1369), (1370, 1371, 114), (1370, 114, 117), (223, 222, 721), (223, 721, 761), (1372, 942, 941), (1372, 941, 1373), (510, 1374, 1375), (510, 1375, 511), (49, 502, 269), (49, 269, 50), (660, 1376, 1377), (660, 1377, 1378), (660, 1378, 931), (932, 1379, 629), (1380, 1210, 1209), (1380, 1209, 1381), (851, 850, 299), (300, 1382, 0), (300, 0, 425), (54, 2, 376), (54, 376, 295), (1230, 174, 1231), (851, 354, 334), (851, 334, 815), (896, 840, 815), (297, 421, 295), (54, 422, 674), (54, 674, 294), (739, 707, 270), (271, 665, 71), (1208, 1383, 1384), (1208, 1384, 1012), (500, 499, 30), (31, 341, 340), (31, 340, 313), (1385, 86, 85), (1385, 85, 1386), (1387, 749, 488), (1387, 488, 487), (1169, 1232, 827), (1169, 827, 830), (1128, 479, 482), (1128, 482, 1186), (192, 957, 193), (909, 908, 1050), (909, 1050, 1388), (712, 784, 891), (892, 66, 733), (1227, 194, 197), (1227, 197, 1047), (67, 784, 773), (774, 669, 668), (774, 668, 721), (761, 658, 261), (315, 1071, 215), (315, 215, 316), (344, 263, 302), (344, 302, 243), (244, 36, 662), (244, 662, 361), (362, 741, 409), (1389, 264, 266), (1389, 266, 1068), (20, 1068, 1070), (20, 1070, 21), (6, 5, 1199), (6, 1199, 1131), (1390, 1391, 1108), (1390, 1108, 1110), (263, 262, 303), (1392, 1393, 20), (1392, 20, 19), (1394, 1395, 1105), (1394, 1105, 1107), (1396, 1397, 912), (1396, 912, 1398), (120, 1399, 989), (120, 989, 736), (329, 328, 972), (329, 972, 806), (414, 840, 896), (414, 896, 415), (1006, 358, 1400), (1006, 1400, 1005), (440, 439, 633), (440, 633, 580), (840, 839, 850), (1401, 1402, 1403), (1401, 1403, 1404), (906, 996, 995), (906, 995, 247), (1405, 877, 1406), (1405, 1406, 1407), (311, 310, 1326), (311, 1326, 1408), (662, 38, 233), (736, 989, 74), (736, 74, 73), (927, 1092, 1091), (927, 1091, 928), (903, 891, 892), (903, 892, 1409), (1410, 603, 605), (1410, 605, 1411), (1231, 354, 851), (584, 976, 1232), (584, 1232, 1169), (1411, 605, 606), (1411, 606, 1412), (877, 876, 1413), (877, 1413, 1406), (1172, 609, 1414), (1172, 1414, 1415), (361, 662, 741), (944, 1165, 262), (944, 262, 430), (1297, 1296, 1401), (1297, 1401, 1315), (881, 938, 581), (881, 581, 882), (668, 684, 658), (855, 915, 1356), (855, 1356, 856), (1409, 892, 1397), (1409, 1397, 1396), (769, 199, 1416), (769, 1416, 770), (778, 1263, 1408), (778, 1408, 779), (347, 429, 428), (347, 428, 348), (469, 1409, 1396), (469, 1396, 470), (728, 1417, 1418), (728, 1418, 729), (470, 1396, 1398), (470, 1398, 1419), (696, 695, 1420), (696, 1420, 1421), (867, 156, 1071), (867, 1071, 315), (928, 1091, 1178), (928, 1178, 47), (848, 1385, 1386), (848, 1386, 1374), (1400, 1422, 1423), (1400, 1423, 1424), (425, 2, 54), (1425, 838, 414), (1425, 414, 413), (701, 1426, 1427), (701, 1427, 702), (1184, 874, 877), (1184, 877, 1405), (779, 1408, 1326), (779, 1326, 822), (679, 678, 1428), (679, 1428, 690), (690, 1428, 1429), (690, 1429, 691), (320, 702, 1427), (320, 1427, 321), (1231, 174, 354), (829, 1430, 1431), (829, 1431, 1432), (741, 233, 412), (922, 727, 730), (922, 730, 923), (830, 829, 1432), (830, 1432, 485), (247, 995, 1433), (247, 1433, 248), (999, 679, 690), (999, 690, 689), (239, 11, 14), (239, 14, 240), (662, 233, 741), (1118, 437, 440), (1118, 440, 1117), (235, 1434, 1435), (235, 1435, 236), (225, 371, 773), (225, 773, 774), (233, 232, 412), (1434, 365, 364), (1434, 364, 1435), (412, 411, 410), (230, 1436, 1437), (230, 1437, 231), (359, 59, 11), (359, 11, 239), (1315, 1401, 1404), (1315, 1404, 1313), (371, 1194, 67), (371, 67, 773), (358, 357, 1422), (358, 1422, 1400), (222, 225, 774), (222, 774, 721), (379, 1390, 1110), (379, 1110, 380), (513, 691, 1429), (513, 1429, 514), (57, 6, 1131), (57, 1131, 1130), (110, 288, 28), (110, 28, 27), (243, 302, 36), (1438, 1172, 1415), (1438, 1415, 1439), (83, 86, 491), (83, 491, 211), (828, 862, 1430), (828, 1430, 829), (286, 285, 1440), (286, 1440, 536), (409, 741, 412), (559, 641, 640), (559, 640, 560), (891, 784, 66), (93, 882, 581), (93, 581, 210), (121, 120, 736), (121, 736, 227), (598, 421, 297), (598, 297, 1302), (1151, 1410, 1411), (1151, 1411, 1152), (473, 1040, 85), (473, 85, 82), (733, 68, 895), (205, 204, 192), (205, 192, 920), (1267, 311, 1408), (1267, 1408, 1263), (1042, 333, 332), (1042, 332, 651), (1441, 909, 1388), (1441, 1388, 1442), (482, 481, 875), (482, 875, 874), (174, 173, 354), (197, 196, 660), (197, 660, 1048), (1443, 420, 1172), (1443, 1172, 1438), (488, 1038, 1444), (488, 1444, 489), (1391, 1394, 1107), (1391, 1107, 1108), (187, 1231, 851), (187, 851, 188), (340, 195, 971), (42, 113, 551), (42, 551, 43), (1152, 1411, 1412), (1152, 1412, 1445), (12, 47, 1178), (12, 1178, 13), (1296, 1363, 1402), (1296, 1402, 1401), (51, 50, 271), (51, 271, 71), (1268, 308, 311), (1268, 311, 1267), (16, 29, 617), (16, 617, 17), (313, 340, 971), (25, 40, 500), (25, 500, 30), (1393, 1389, 1068), (1393, 1068, 20), (182, 185, 1446), (182, 1446, 656), (1012, 1384, 1242), (1012, 1242, 1013), (511, 1375, 1433), (511, 1433, 995), (1005, 1400, 1424), (1005, 1424, 1003), (1132, 1200, 1363), (1132, 1363, 1296), (1276, 732, 903), (1276, 903, 1275), (274, 209, 208), (274, 208, 275), (193, 957, 861), (175, 174, 1230), (175, 1230, 278), (409, 412, 410), (78, 179, 178), (78, 178, 79), (484, 1169, 830), (484, 830, 485), (76, 75, 1188), (76, 1188, 987), (522, 1191, 1082), (522, 1082, 1081), (1115, 696, 1421), (1115, 1421, 1447), (164, 167, 233), (164, 233, 38), (116, 161, 1448), (116, 1448, 158), (152, 157, 542), (152, 542, 153), (553, 552, 694), (553, 694, 693), (223, 761, 1426), (223, 1426, 701), (101, 377, 1), (101, 1, 102), (144, 143, 4), (144, 4, 3), (492, 491, 86), (492, 86, 1385), (269, 504, 739), (269, 739, 270), (996, 906, 909), (996, 909, 1441), (119, 136, 1399), (119, 1399, 120), (302, 303, 37), (127, 132, 538), (127, 538, 128), (674, 422, 675), (907, 906, 247), (907, 247, 246), (266, 238, 241), (266, 241, 1069), (1275, 903, 1409), (1275, 1409, 469), (253, 252, 173), (253, 173, 172), (107, 106, 1335), (107, 1335, 256), (847, 492, 1385), (847, 1385, 848), (0, 1171, 1), (0, 1382, 1171), (1382, 839, 1171), (299, 1382, 300), (299, 850, 1382), (850, 839, 1382), (1449, 1380, 1381), (1449, 1381, 1450), (1451, 1452, 1380), (1451, 1380, 1449), (1452, 1453, 1210), (1452, 1210, 1380), (629, 970, 630), (629, 1379, 970), (1379, 184, 970), (931, 1379, 932), (931, 1378, 1379), (1378, 184, 1379), (1378, 185, 184), (1378, 1377, 185), (1377, 1446, 185), (1377, 677, 1446), (1377, 1376, 677), (1376, 678, 677), (711, 1372, 1373), (711, 1373, 809), (710, 991, 1372), (710, 1372, 711), (991, 135, 942), (991, 942, 1372), (1454, 1370, 117), (1454, 117, 159), (1392, 1455, 1370), (1392, 1370, 1454), (1455, 1456, 1371), (1455, 1371, 1370), (1393, 1366, 1369), (1393, 1369, 1389), (1392, 1454, 1366), (1392, 1366, 1393), (1454, 159, 1367), (1454, 1367, 1366), (323, 519, 324), (323, 1365, 519), (1365, 1070, 519), (143, 5, 4), (143, 1364, 5), (1364, 1199, 5), (1362, 1364, 142), (1362, 1200, 1364), (1200, 1199, 1364), (1362, 1402, 1363), (1362, 1361, 1402), (1361, 1403, 1402), (1361, 757, 1403), (1361, 1360, 757), (1360, 758, 757), (902, 1360, 142), (902, 1359, 1360), (1359, 758, 1360), (1353, 1359, 594), (1353, 427, 1359), (427, 758, 1359), (1038, 681, 1444), (1038, 1358, 681), (1358, 682, 681), (747, 1358, 748), (747, 1357, 1358), (1357, 682, 1358), (915, 1357, 1356), (915, 1355, 1357), (1355, 682, 1357), (348, 1355, 349), (348, 1354, 1355), (1354, 682, 1355), (1353, 1354, 428), (1353, 593, 1354), (593, 682, 1354), (1457, 1349, 1352), (1457, 1352, 537), (1458, 1304, 1349), (1458, 1349, 1457), (1304, 1303, 1350), (1304, 1350, 1349), (518, 1168, 324), (518, 586, 1168), (586, 284, 1168), (1346, 240, 14), (1346, 1345, 240), (1345, 241, 240), (481, 1345, 875), (481, 1344, 1345), (1344, 241, 1345), (1046, 1343, 474), (1046, 474, 81), (509, 512, 1343), (509, 1343, 1046), (512, 996, 1043), (512, 1043, 1343), (1179, 819, 1413), (1179, 1342, 819), (1342, 820, 819), (1459, 1339, 1341), (1459, 1341, 1460), (926, 929, 1339), (926, 1339, 1459), (929, 46, 1182), (929, 1182, 1339), (1093, 873, 715), (1093, 1338, 873), (1338, 1461, 873), (10, 1083, 1082), (10, 1337, 1083), (1337, 105, 1083), (1336, 1337, 9), (1336, 106, 1337), (106, 105, 1337), (1334, 436, 1335), (1334, 1333, 436), (1333, 309, 436), (1325, 1333, 924), (1325, 310, 1333), (310, 309, 1333), (765, 900, 899), (765, 1332, 900), (1332, 843, 900), (1332, 844, 843), (1332, 1331, 844), (1331, 1418, 844), (1322, 1331, 764), (1322, 729, 1331), (729, 1418, 1331), (292, 90, 89), (292, 1330, 90), (1330, 1462, 90), (404, 1330, 291), (404, 1329, 1330), (1329, 1462, 1330), (392, 1329, 393), (392, 1328, 1329), (1328, 1462, 1329), (822, 1328, 405), (822, 1327, 1328), (1327, 1462, 1328), (1325, 1327, 1326), (1325, 1324, 1327), (1324, 1462, 1327), (1324, 886, 1462), (1324, 1323, 886), (1323, 764, 886), (923, 1323, 924), (923, 1322, 1323), (1322, 764, 1323), (1321, 321, 1427), (1321, 1073, 321), (1073, 9, 321), (1320, 487, 490), (1320, 1319, 487), (1319, 1387, 487), (1319, 1463, 1387), (1319, 1318, 1463), (1318, 857, 1463), (1306, 1318, 1303), (1306, 854, 1318), (854, 857, 1318), (57, 1001, 56), (57, 1317, 1001), (1317, 1000, 1001), (1133, 1317, 1130), (1133, 1316, 1317), (1316, 1000, 1317), (1315, 1316, 1297), (1315, 1314, 1316), (1314, 1000, 1316), (1312, 1314, 1313), (1312, 1311, 1314), (1311, 1000, 1314), (1311, 1464, 1000), (1311, 1310, 1464), (1310, 1458, 1464), (1308, 1310, 1309), (1308, 1307, 1310), (1307, 1458, 1310), (1306, 767, 766), (1306, 1305, 767), (1305, 1158, 767), (1305, 1307, 1158), (1305, 1304, 1307), (1304, 1458, 1307), (273, 1298, 1301), (273, 1301, 1348), (276, 1136, 1298), (276, 1298, 273), (1136, 1135, 1299), (1136, 1299, 1298), (1465, 1295, 832), (1465, 832, 687), (589, 879, 1295), (589, 1295, 1465), (879, 936, 590), (879, 590, 1295), (186, 1094, 277), (186, 1294, 1094), (1294, 259, 1094), (1293, 1294, 189), (1293, 258, 1294), (258, 259, 1294), (1293, 1466, 267), (1293, 1292, 1466), (1292, 416, 1466), (1292, 413, 416), (1292, 1291, 413), (1291, 1425, 413), (1290, 1291, 189), (1290, 1289, 1291), (1289, 1425, 1291), (1211, 1289, 1209), (1211, 1288, 1289), (1288, 1425, 1289), (1224, 1467, 1221), (1224, 48, 1467), (48, 60, 1467), (1285, 163, 162), (1285, 1287, 163), (1287, 166, 163), (1285, 1468, 1286), (1285, 1284, 1468), (1284, 1469, 1468), (1284, 1470, 1469), (1284, 1283, 1470), (1283, 1471, 1470), (1282, 1283, 162), (1282, 1281, 1283), (1281, 1471, 1283), (1281, 1472, 1471), (1281, 1280, 1472), (1280, 1473, 1472), (963, 1280, 1164), (963, 1279, 1280), (1279, 1473, 1280), (1278, 1279, 962), (1278, 1277, 1279), (1277, 1473, 1279), (1275, 1277, 1276), (1275, 1274, 1277), (1274, 1473, 1277), (1234, 1274, 469), (1234, 1273, 1274), (1273, 1473, 1274), (1271, 1251, 257), (1271, 1270, 1251), (1270, 1245, 1251), (1270, 1474, 1245), (1270, 1269, 1474), (1269, 1475, 1474), (1267, 1269, 1268), (1267, 1266, 1269), (1266, 1475, 1269), (1266, 1476, 1475), (1266, 1265, 1476), (1265, 1477, 1476), (1265, 1478, 1477), (1265, 1264, 1478), (1264, 1479, 1478), (778, 1264, 1263), (778, 1262, 1264), (1262, 1479, 1264), (799, 1261, 564), (799, 564, 800), (782, 582, 1261), (782, 1261, 799), (582, 581, 938), (582, 938, 1261), (1260, 1459, 1460), (1260, 532, 1459), (532, 926, 1459), (1255, 1258, 1259), (1255, 1259, 1256), (1480, 1481, 1258), (1480, 1258, 1255), (1481, 917, 1088), (1481, 1088, 1258), (1079, 1254, 1257), (1079, 1257, 1077), (1482, 1483, 1254), (1482, 1254, 1079), (1483, 1480, 1255), (1483, 1255, 1254), (1253, 1484, 254), (1253, 1252, 1484), (1252, 1190, 1484), (1251, 255, 257), (1251, 1250, 255), (1250, 254, 255), (1250, 1253, 254), (1250, 1249, 1253), (1249, 968, 1253), (1248, 1249, 1245), (1248, 789, 1249), (789, 968, 1249), (1248, 700, 703), (1248, 1247, 700), (1247, 220, 700), (1247, 221, 220), (1247, 1246, 221), (1246, 224, 221), (1241, 1243, 1013), (1241, 1013, 1242), (1485, 1486, 1243), (1485, 1243, 1241), (1486, 568, 539), (1486, 539, 1243), (462, 1240, 667), (462, 667, 249), (461, 1487, 1240), (461, 1240, 462), (1487, 1485, 1241), (1487, 1241, 1240), (1239, 125, 124), (1239, 1238, 125), (1238, 1488, 125), (1236, 1238, 1237), (1236, 1235, 1238), (1235, 1488, 1238), (1234, 1489, 1272), (1234, 468, 1489), (468, 1237, 1489), (1233, 1490, 1419), (1233, 1232, 1490), (1232, 976, 1490), (1229, 1491, 327), (1229, 1228, 1491), (1228, 23, 1491), (1047, 1228, 1227), (1047, 1226, 1228), (1226, 23, 1228), (1225, 1226, 1049), (1225, 24, 1226), (24, 23, 1226), (1224, 502, 49), (1224, 1223, 502), (1223, 503, 502), (1223, 1492, 503), (1223, 1222, 1492), (1222, 1453, 1492), (1220, 1222, 1221), (1220, 1219, 1222), (1219, 1453, 1222), (1217, 1219, 1218), (1217, 1216, 1219), (1216, 1453, 1219), (1214, 1216, 1215), (1214, 1213, 1216), (1213, 1453, 1216), (100, 1213, 145), (100, 1212, 1213), (1212, 1453, 1213), (1211, 1212, 103), (1211, 1210, 1212), (1210, 1453, 1212), (1493, 1207, 77), (1493, 77, 80), (1494, 1495, 1207), (1494, 1207, 1493), (1495, 1181, 1014), (1495, 1014, 1207), (1206, 1449, 1450), (1206, 1205, 1449), (1205, 1451, 1449), (1205, 1496, 1451), (1205, 1204, 1496), (1204, 1049, 1496), (183, 1204, 180), (183, 1203, 1204), (1203, 1049, 1204), (1202, 1203, 657), (1202, 998, 1203), (998, 1049, 1203), (497, 1201, 622), (497, 622, 495), (809, 1373, 1201), (809, 1201, 497), (1373, 941, 961), (1373, 961, 1201), (1497, 1197, 986), (1497, 986, 1498), (1348, 1301, 1197), (1348, 1197, 1497), (1301, 1300, 1198), (1301, 1198, 1197), (1499, 1195, 118), (1499, 118, 121), (1500, 1501, 1195), (1500, 1195, 1499), (1501, 1502, 1196), (1501, 1196, 1195), (1192, 1369, 1368), (1192, 982, 1369), (982, 1389, 1369), (1129, 1503, 1244), (1129, 984, 1503), (984, 983, 1503), (954, 1187, 1189), (954, 1189, 889), (953, 525, 1187), (953, 1187, 954), (525, 524, 591), (525, 591, 1187), (1186, 1504, 1128), (1186, 1185, 1504), (1185, 265, 1504), (1183, 1185, 1184), (1183, 359, 1185), (359, 265, 1185), (1182, 1505, 1340), (1182, 975, 1505), (975, 1407, 1505), (876, 1177, 1179), (876, 1179, 1413), (875, 1346, 1177), (875, 1177, 876), (1346, 14, 13), (1346, 13, 1177), (1367, 1173, 1176), (1367, 1176, 1368), (159, 158, 1173), (159, 1173, 1367), (158, 1448, 1174), (158, 1174, 1173), (1288, 1170, 838), (1288, 838, 1425), (103, 102, 1170), (103, 1170, 1288), (102, 1, 1171), (102, 1171, 1170), (1503, 1167, 283), (1503, 283, 1244), (983, 325, 1167), (983, 1167, 1503), (325, 324, 1168), (325, 1168, 1167), (229, 215, 214), (229, 214, 1166), (1145, 1160, 1163), (1145, 1163, 1142), (1146, 788, 1160), (1146, 1160, 1145), (788, 787, 1161), (788, 1161, 1160), (596, 1159, 675), (596, 675, 597), (1218, 1220, 1159), (1218, 1159, 596), (1220, 1221, 307), (1220, 307, 1159), (1506, 1156, 1157), (1506, 1157, 1507), (1087, 1089, 1156), (1087, 1156, 1506), (1089, 1508, 801), (1089, 801, 1156), (1155, 1438, 1439), (1155, 1154, 1438), (1154, 1443, 1438), (1154, 1509, 1443), (1154, 1153, 1509), (1153, 1445, 1509), (1138, 1153, 1135), (1138, 1152, 1153), (1152, 1445, 1153), (111, 1510, 108), (111, 1150, 1510), (1150, 1511, 1510), (15, 1150, 58), (15, 1149, 1150), (1149, 1511, 1150), (1148, 1149, 18), (1148, 1147, 1149), (1147, 1511, 1149), (1145, 1147, 1146), (1145, 1144, 1147), (1144, 1511, 1147), (1144, 1512, 1511), (1144, 1143, 1512), (1143, 276, 1512), (1141, 1143, 1142), (1141, 1140, 1143), (1140, 276, 1143), (1138, 1513, 1151), (1138, 1137, 1513), (1137, 1139, 1513), (1137, 1140, 1139), (1137, 1136, 1140), (1136, 276, 1140), (466, 1134, 460), (466, 460, 464), (1433, 475, 1134), (1433, 1134, 466), (475, 352, 351), (475, 351, 1134), (535, 1126, 1129), (535, 1129, 1244), (537, 1352, 1126), (537, 1126, 535), (1352, 1351, 1127), (1352, 1127, 1126), (1125, 558, 561), (1125, 1124, 558), (1124, 1086, 558), (1121, 1124, 1118), (1121, 1123, 1124), (1123, 1086, 1124), (1121, 1514, 1122), (1121, 1120, 1514), (1120, 1515, 1514), (1120, 1516, 1515), (1120, 1119, 1516), (1119, 1447, 1516), (1117, 1119, 1118), (1117, 1116, 1119), (1116, 1447, 1119), (1015, 1116, 579), (1015, 1115, 1116), (1115, 1447, 1116), (1028, 1517, 1025), (1028, 1114, 1517), (1114, 1518, 1517), (1101, 1519, 1095), (1101, 1112, 1519), (1112, 1520, 1519), (1112, 1521, 1520), (1112, 1111, 1521), (1111, 1074, 1521), (1110, 381, 380), (1110, 1109, 381), (1109, 1522, 381), (1107, 1109, 1108), (1107, 1106, 1109), (1106, 1522, 1109), (866, 1106, 1105), (866, 1104, 1106), (1104, 1522, 1106), (967, 1104, 865), (967, 1103, 1104), (1103, 1522, 1104), (1103, 948, 1522), (1103, 1102, 948), (1102, 949, 948), (1101, 1102, 966), (1101, 1097, 1102), (1097, 949, 1102), (1100, 397, 949), (1100, 401, 397), (401, 398, 397), (1100, 395, 402), (1100, 1099, 395), (1099, 389, 395), (1099, 390, 389), (1099, 1098, 390), (1098, 1523, 390), (1097, 1098, 949), (1097, 1096, 1098), (1096, 1523, 1098), (714, 1090, 1093), (714, 1093, 715), (820, 1342, 1090), (820, 1090, 714), (1342, 1178, 1091), (1342, 1091, 1090), (1089, 1524, 1508), (1089, 1088, 1524), (1088, 917, 1524), (718, 1084, 1085), (718, 1085, 719), (1507, 563, 1084), (1507, 1084, 718), (563, 562, 871), (563, 871, 1084), (424, 1080, 1083), (424, 1083, 105), (836, 557, 1080), (836, 1080, 424), (557, 556, 1081), (557, 1081, 1080), (1079, 1525, 1482), (1079, 1078, 1525), (1078, 272, 1525), (1076, 1078, 1077), (1076, 1075, 1078), (1075, 272, 1078), (1334, 1072, 343), (1334, 343, 924), (1335, 1336, 1072), (1335, 1072, 1334), (1336, 9, 1073), (1336, 1073, 1072), (216, 155, 272), (216, 1071, 155), (1071, 156, 155), (366, 1435, 364), (366, 1067, 1435), (1067, 236, 1435), (1067, 237, 236), (1067, 1066, 237), (1066, 1437, 237), (1065, 1066, 367), (1065, 1064, 1066), (1064, 1437, 1066), (1064, 231, 1437), (1064, 1063, 231), (1063, 215, 231), (1061, 1063, 1062), (1061, 316, 1063), (316, 215, 1063), (1060, 314, 317), (1060, 1059, 314), (1059, 268, 314), (1059, 130, 268), (1059, 1058, 130), (1058, 131, 130), (1056, 1058, 1057), (1056, 1055, 1058), (1055, 131, 1058), (1055, 1208, 131), (1055, 1054, 1208), (1054, 1383, 1208), (1052, 1054, 1053), (1052, 1051, 1054), (1051, 1383, 1054), (1051, 1526, 1383), (1051, 908, 1526), (908, 907, 1526), (1036, 1045, 84), (1036, 84, 212), (1527, 1528, 1045), (1527, 1045, 1036), (1528, 509, 1046), (1528, 1046, 1045), (1044, 1441, 1442), (1044, 1043, 1441), (1043, 996, 1441), (1375, 1039, 1041), (1375, 1041, 1433), (1374, 1386, 1039), (1374, 1039, 1375), (1386, 85, 1040), (1386, 1040, 1039), (319, 1037, 971), (319, 971, 195), (1431, 478, 1037), (1431, 1037, 319), (478, 203, 806), (478, 806, 1037), (1036, 1529, 1527), (1036, 1035, 1529), (1035, 1530, 1529), (1034, 1035, 212), (1034, 1033, 1035), (1033, 1530, 1035), (1031, 1033, 1032), (1031, 1030, 1033), (1030, 1530, 1033), (1028, 1531, 1113), (1028, 1027, 1531), (1027, 1347, 1531), (1027, 1180, 1347), (1027, 1026, 1180), (1026, 1181, 1180), (1024, 1026, 1025), (1024, 1023, 1026), (1023, 1181, 1026), (1021, 1023, 1022), (1021, 1020, 1023), (1020, 1181, 1023), (41, 1020, 69), (41, 1019, 1020), (1019, 1181, 1020), (1018, 1019, 44), (1018, 1017, 1019), (1017, 1181, 1019), (1015, 1017, 1016), (1015, 1014, 1017), (1014, 1181, 1017), (514, 1010, 1011), (514, 1011, 160), (1429, 501, 1010), (1429, 1010, 514), (501, 500, 859), (501, 859, 1010), (1009, 1493, 80), (1009, 1008, 1493), (1008, 1494, 1493), (1008, 1532, 1494), (1008, 1007, 1532), (1007, 1032, 1532), (1005, 1007, 1006), (1005, 1004, 1007), (1004, 1032, 1007), (1002, 1004, 1003), (1002, 138, 1004), (138, 1032, 1004), (994, 997, 689), (994, 689, 692), (39, 1225, 997), (39, 997, 994), (1225, 1049, 998), (1225, 998, 997), (1371, 993, 992), (1371, 992, 114), (1456, 1533, 993), (1456, 993, 1371), (1533, 39, 994), (1533, 994, 993), (793, 990, 991), (793, 991, 710), (1534, 1535, 990), (1534, 990, 793), (1535, 1399, 136), (1535, 136, 990), (1535, 988, 989), (1535, 989, 1399), (1534, 890, 988), (1534, 988, 1535), (890, 889, 516), (890, 516, 988), (99, 228, 98), (99, 95, 228), (95, 1536, 228), (986, 1537, 1498), (986, 97, 1537), (97, 96, 1537), (1504, 981, 984), (1504, 984, 1128), (265, 264, 981), (265, 981, 1504), (264, 1389, 982), (264, 982, 981), (980, 1538, 985), (980, 979, 1538), (979, 1539, 1538), (978, 979, 802), (978, 977, 979), (977, 1539, 979), (169, 1540, 170), (169, 529, 1540), (529, 771, 1540), (1183, 974, 45), (1183, 45, 59), (1184, 1405, 974), (1184, 974, 1183), (1405, 1407, 975), (1405, 975, 974), (1165, 973, 303), (1165, 303, 262), (1164, 1282, 973), (1164, 973, 1165), (1282, 162, 165), (1282, 165, 973), (1206, 969, 181), (1206, 181, 180), (1450, 905, 969), (1450, 969, 1206), (905, 630, 970), (905, 970, 969), (864, 964, 967), (864, 967, 865), (140, 960, 940), (140, 940, 507), (139, 914, 960), (139, 960, 140), (914, 620, 961), (914, 961, 960), (1056, 958, 959), (1056, 959, 1053), (1057, 1541, 958), (1057, 958, 1056), (1541, 451, 453), (1541, 453, 958), (1457, 955, 956), (1457, 956, 1458), (537, 536, 955), (537, 955, 1457), (536, 1440, 595), (536, 595, 955), (888, 951, 954), (888, 954, 889), (1536, 1542, 951), (1536, 951, 888), (1542, 1539, 952), (1542, 952, 951), (1543, 1522, 948), (1543, 948, 947), (1544, 945, 655), (1544, 655, 1545), (1518, 1114, 945), (1518, 945, 1544), (1114, 1113, 946), (1114, 946, 945), (134, 939, 942), (134, 942, 135), (133, 508, 939), (133, 939, 134), (508, 507, 940), (508, 940, 939), (1537, 934, 937), (1537, 937, 1498), (96, 987, 934), (96, 934, 1537), (987, 1188, 935), (987, 935, 934), (1496, 930, 933), (1496, 933, 1451), (1049, 1048, 930), (1049, 930, 1496), (1048, 660, 931), (1048, 931, 930), (1510, 925, 109), (1510, 109, 108), (1511, 911, 925), (1511, 925, 1510), (911, 613, 619), (911, 619, 925), (894, 919, 191), (894, 191, 895), (1488, 1235, 919), (1488, 919, 894), (1235, 976, 920), (1235, 920, 919), (1021, 916, 70), (1021, 70, 69), (1022, 1546, 916), (1022, 916, 1021), (1546, 1547, 648), (1546, 648, 916), (1002, 913, 914), (1002, 914, 139), (1003, 1424, 913), (1003, 913, 1002), (1424, 1423, 621), (1424, 621, 913), (1512, 910, 911), (1512, 911, 1511), (276, 275, 910), (276, 910, 1512), (275, 208, 612), (275, 612, 910), (1381, 904, 905), (1381, 905, 1450), (1209, 301, 904), (1209, 904, 1381), (301, 300, 631), (301, 631, 904), (1464, 901, 141), (1464, 141, 1000), (1458, 956, 901), (1458, 901, 1464), (956, 594, 902), (956, 902, 901), (842, 897, 900), (842, 900, 843), (1194, 893, 68), (1194, 68, 67), (1193, 1548, 893), (1193, 893, 1194), (1548, 1488, 894), (1548, 894, 893), (1549, 887, 890), (1549, 890, 1534), (1500, 1550, 887), (1500, 887, 1549), (1550, 1536, 888), (1550, 888, 887), (1551, 1462, 886), (1551, 886, 885), (1517, 883, 373), (1517, 373, 1025), (1518, 1544, 883), (1518, 883, 1517), (1544, 1545, 884), (1544, 884, 883), (1497, 878, 588), (1497, 588, 1348), (1498, 937, 878), (1498, 878, 1497), (937, 936, 879), (937, 879, 878), (1552, 872, 873), (1552, 873, 1461), (533, 1260, 872), (533, 872, 1552), (1260, 1460, 716), (1260, 716, 872), (918, 868, 871), (918, 871, 562), (917, 1481, 868), (917, 868, 918), (1481, 1480, 869), (1481, 869, 868), (1395, 863, 866), (1395, 866, 1105), (1233, 860, 828), (1233, 828, 827), (1419, 1398, 860), (1419, 860, 1233), (1398, 912, 861), (1398, 861, 860), (40, 858, 859), (40, 859, 500), (39, 1533, 858), (39, 858, 40), (1533, 1456, 699), (1533, 699, 858), (1532, 852, 853), (1532, 853, 1494), (1032, 776, 852), (1032, 852, 1532), (776, 495, 625), (776, 625, 852), (980, 849, 803), (980, 803, 802), (985, 833, 849), (985, 849, 980), (833, 524, 526), (833, 526, 849), (510, 845, 848), (510, 848, 1374), (509, 1528, 845), (509, 845, 510), (1528, 1527, 846), (1528, 846, 845), (1417, 841, 844), (1417, 844, 1418), (534, 834, 837), (534, 837, 549), (533, 1552, 834), (533, 834, 534), (1552, 1461, 835), (1552, 835, 834), (1198, 831, 833), (1198, 833, 985), (1300, 688, 831), (1300, 831, 1198), (688, 687, 832), (688, 832, 831), (1350, 823, 826), (1350, 826, 1351), (1303, 683, 823), (1303, 823, 1350), (683, 682, 824), (683, 824, 823), (1505, 818, 821), (1505, 821, 1340), (1407, 1406, 818), (1407, 818, 1505), (1406, 1413, 819), (1406, 819, 818), (1541, 816, 450), (1541, 450, 451), (1057, 1060, 816), (1057, 816, 1541), (1060, 317, 817), (1060, 817, 816), (1123, 811, 814), (1123, 814, 1086), (1122, 725, 811), (1122, 811, 1123), (725, 724, 812), (725, 812, 811), (33, 807, 810), (33, 810, 34), (1530, 1030, 807), (1530, 807, 33), (1030, 1029, 808), (1030, 808, 807), (1044, 804, 472), (1044, 472, 471), (1442, 353, 804), (1442, 804, 1044), (353, 352, 476), (353, 476, 804), (171, 798, 801), (171, 801, 1508), (170, 783, 798), (170, 798, 171), (783, 782, 799), (783, 799, 798), (1155, 794, 797), (1155, 797, 1135), (1439, 1415, 794), (1439, 794, 1155), (1415, 1414, 795), (1415, 795, 794), (1501, 792, 709), (1501, 709, 1502), (1500, 1549, 792), (1500, 792, 1501), (1549, 1534, 793), (1549, 793, 792), (1214, 790, 146), (1214, 146, 145), (1215, 1302, 790), (1215, 790, 1214), (1302, 297, 296), (1302, 296, 790), (1148, 785, 788), (1148, 788, 1146), (18, 17, 785), (18, 785, 1148), (17, 617, 786), (17, 786, 785), (1540, 780, 783), (1540, 783, 170), (771, 770, 780), (771, 780, 1540), (770, 1416, 781), (770, 781, 780), (1034, 775, 776), (1034, 776, 1032), (212, 211, 775), (212, 775, 1034), (211, 491, 494), (211, 494, 775), (673, 772, 546), (673, 546, 149), (1482, 1525, 772), (1482, 772, 673), (1525, 272, 151), (1525, 151, 772), (898, 762, 765), (898, 765, 899), (1519, 760, 337), (1519, 337, 1095), (1520, 706, 760), (1520, 760, 1519), (706, 572, 573), (706, 573, 760), (1312, 756, 759), (1312, 759, 1309), (1313, 1404, 756), (1313, 756, 1312), (1404, 1403, 757), (1404, 757, 756), (383, 755, 443), (383, 443, 384), (1062, 1065, 755), (1062, 755, 383), (1065, 367, 369), (1065, 369, 755), (1076, 751, 754), (1076, 754, 1074), (1077, 745, 751), (1077, 751, 1076), (745, 744, 752), (745, 752, 751), (1141, 750, 738), (1141, 738, 1139), (1142, 1163, 750), (1142, 750, 1141), (1163, 1162, 610), (1163, 610, 750), (1463, 746, 749), (1463, 749, 1387), (857, 856, 746), (857, 746, 1463), (856, 1356, 747), (856, 747, 746), (1257, 742, 745), (1257, 745, 1077), (1256, 720, 742), (1256, 742, 1257), (720, 719, 743), (720, 743, 742), (1127, 740, 479), (1127, 479, 1128), (1351, 826, 740), (1351, 740, 1127), (826, 825, 587), (826, 587, 740), (1410, 737, 602), (1410, 602, 603), (1151, 1513, 737), (1151, 737, 1410), (1513, 1139, 738), (1513, 738, 737), (1516, 734, 735), (1516, 735, 1515), (1447, 1421, 734), (1447, 734, 1516), (1421, 1420, 647), (1421, 647, 734), (1278, 731, 732), (1278, 732, 1276), (962, 943, 731), (962, 731, 1278), (943, 684, 670), (943, 670, 731), (867, 726, 157), (867, 157, 156), (268, 126, 726), (268, 726, 867), (126, 129, 541), (126, 541, 726), (1514, 722, 725), (1514, 725, 1122), (1515, 735, 722), (1515, 722, 1514), (735, 646, 723), (735, 723, 722), (1259, 717, 720), (1259, 720, 1256), (1087, 1506, 717), (1087, 717, 1259), (1506, 1507, 718), (1506, 718, 717), (1341, 713, 716), (1341, 716, 1460), (1340, 821, 713), (1340, 713, 1341), (821, 820, 714), (821, 714, 713), (808, 708, 711), (808, 711, 809), (1029, 1553, 708), (1029, 708, 808), (1553, 1502, 709), (1553, 709, 708), (1521, 704, 706), (1521, 706, 1520), (1074, 754, 704), (1074, 704, 1521), (754, 753, 705), (754, 705, 704), (1455, 697, 699), (1455, 699, 1456), (1392, 19, 697), (1392, 697, 1455), (19, 22, 218), (19, 218, 697), (1299, 685, 688), (1299, 688, 1300), (1135, 797, 685), (1135, 685, 1299), (797, 796, 686), (797, 686, 685), (1320, 680, 683), (1320, 683, 1303), (490, 489, 680), (490, 680, 1320), (489, 1444, 681), (489, 681, 680), (1202, 676, 679), (1202, 679, 999), (657, 656, 676), (657, 676, 1202), (656, 1446, 677), (656, 677, 676), (869, 672, 148), (869, 148, 870), (1480, 1483, 672), (1480, 672, 869), (1483, 1482, 673), (1483, 673, 672), (1466, 671, 250), (1466, 250, 267), (416, 415, 671), (416, 671, 1466), (415, 896, 335), (415, 335, 671), (1384, 666, 667), (1384, 667, 1242), (1383, 1526, 666), (1383, 666, 1384), (1526, 907, 246), (1526, 246, 666), (1052, 663, 664), (1052, 664, 1050), (1053, 959, 663), (1053, 663, 1052), (959, 454, 456), (959, 456, 663), (927, 661, 555), (927, 555, 1092), (926, 1554, 661), (926, 661, 927), (1554, 520, 523), (1554, 523, 661), (1125, 659, 437), (1125, 437, 1118), (561, 560, 659), (561, 659, 1125), (560, 640, 642), (560, 642, 659), (655, 884, 1545), (655, 654, 884), (654, 374, 884), (434, 654, 653), (434, 652, 654), (652, 374, 654), (651, 652, 433), (651, 650, 652), (650, 374, 652), (650, 375, 374), (650, 649, 375), (649, 1547, 375), (639, 649, 332), (639, 648, 649), (648, 1547, 649), (645, 632, 438), (645, 647, 632), (647, 1420, 632), (645, 723, 646), (645, 644, 723), (644, 724, 723), (644, 812, 724), (644, 643, 812), (643, 813, 812), (642, 643, 438), (642, 641, 643), (641, 813, 643), (639, 113, 112), (639, 638, 113), (638, 551, 113), (638, 552, 551), (638, 637, 552), (637, 694, 552), (636, 637, 332), (636, 635, 637), (635, 694, 637), (635, 695, 694), (635, 634, 695), (634, 1420, 695), (439, 634, 633), (439, 632, 634), (632, 1420, 634), (425, 628, 631), (425, 631, 300), (54, 53, 628), (54, 628, 425), (53, 932, 629), (53, 629, 628), (177, 356, 178), (177, 627, 356), (627, 357, 356), (625, 627, 626), (625, 624, 627), (624, 357, 627), (624, 1422, 357), (624, 623, 1422), (623, 1423, 1422), (622, 623, 495), (622, 621, 623), (621, 1423, 623), (619, 288, 287), (619, 618, 288), (618, 28, 288), (616, 618, 613), (616, 29, 618), (29, 28, 618), (616, 786, 617), (616, 615, 786), (615, 787, 786), (615, 1161, 787), (615, 614, 1161), (614, 1162, 1161), (612, 614, 613), (612, 611, 614), (611, 1162, 614), (599, 611, 208), (599, 610, 611), (610, 1162, 611), (609, 795, 1414), (609, 608, 795), (608, 796, 795), (418, 608, 419), (418, 607, 608), (607, 796, 608), (605, 607, 606), (605, 604, 607), (604, 796, 607), (602, 604, 603), (602, 601, 604), (601, 796, 604), (599, 601, 600), (599, 207, 601), (207, 796, 601), (1555, 592, 595), (1555, 595, 1440), (825, 824, 592), (825, 592, 1555), (824, 682, 593), (824, 593, 592), (591, 935, 1188), (591, 590, 935), (590, 936, 935), (1555, 585, 587), (1555, 587, 825), (1440, 285, 585), (1440, 585, 1555), (285, 284, 586), (285, 586, 585), (583, 781, 1416), (583, 582, 781), (582, 782, 781), (576, 339, 338), (576, 578, 339), (578, 1556, 339), (576, 1557, 577), (576, 575, 1557), (575, 1558, 1557), (575, 1559, 1558), (575, 574, 1559), (574, 565, 1559), (573, 574, 338), (573, 566, 574), (566, 565, 574), (571, 752, 744), (571, 570, 752), (570, 753, 752), (570, 705, 753), (570, 569, 705), (569, 572, 705), (567, 569, 568), (567, 566, 569), (566, 572, 569), (564, 1157, 800), (564, 563, 1157), (563, 1507, 1157), (835, 554, 557), (835, 557, 836), (1461, 1338, 554), (1461, 554, 835), (1338, 1092, 555), (1338, 555, 554), (1484, 547, 550), (1484, 550, 254), (1190, 521, 547), (1190, 547, 1484), (521, 520, 548), (521, 548, 547), (546, 150, 149), (546, 545, 150), (545, 744, 150), (545, 571, 744), (545, 544, 571), (544, 568, 571), (153, 544, 154), (153, 543, 544), (543, 568, 544), (541, 543, 542), (541, 540, 543), (540, 568, 543), (128, 540, 129), (128, 539, 540), (539, 568, 540), (548, 531, 534), (548, 534, 549), (520, 1554, 531), (520, 531, 548), (1554, 926, 532), (1554, 532, 531), (978, 528, 92), (978, 92, 91), (802, 768, 528), (802, 528, 978), (768, 771, 529), (768, 529, 528), (201, 65, 64), (201, 527, 65), (527, 953, 65), (526, 527, 200), (526, 525, 527), (525, 953, 527), (1069, 517, 519), (1069, 519, 1070), (241, 1344, 517), (241, 517, 1069), (1344, 480, 518), (1344, 518, 517), (75, 1189, 1188), (75, 516, 1189), (516, 889, 1189), (1365, 515, 21), (1365, 21, 1070), (1175, 1174, 515), (1175, 515, 1365), (1174, 1448, 219), (1174, 219, 515), (1196, 505, 508), (1196, 508, 133), (1502, 1553, 505), (1502, 505, 1196), (1553, 1029, 506), (1553, 506, 505), (1428, 498, 501), (1428, 501, 1429), (678, 1376, 498), (678, 498, 1428), (1376, 660, 499), (1376, 499, 498), (497, 810, 809), (497, 496, 810), (496, 34, 810), (494, 496, 495), (494, 493, 496), (493, 34, 496), (493, 35, 34), (493, 492, 35), (492, 847, 35), (1229, 483, 486), (1229, 486, 1227), (327, 326, 483), (327, 483, 1229), (326, 386, 484), (326, 484, 483), (1430, 477, 478), (1430, 478, 1431), (862, 957, 477), (862, 477, 1430), (957, 192, 204), (957, 204, 477), (476, 1041, 805), (476, 475, 1041), (475, 1433, 1041), (1490, 467, 470), (1490, 470, 1419), (976, 1236, 467), (976, 467, 1490), (1236, 1237, 468), (1236, 468, 467), (466, 248, 1433), (466, 465, 248), (465, 249, 248), (463, 465, 464), (463, 462, 465), (462, 249, 465), (460, 1560, 464), (460, 459, 1560), (459, 1561, 1560), (459, 1562, 1561), (459, 458, 1562), (458, 1563, 1562), (456, 458, 457), (456, 455, 458), (455, 1563, 458), (453, 455, 454), (453, 452, 455), (452, 1563, 455), (450, 452, 451), (450, 449, 452), (449, 1563, 452), (449, 1564, 1563), (449, 448, 1564), (448, 1565, 1564), (385, 448, 447), (385, 446, 448), (446, 1565, 448), (446, 1566, 1565), (446, 445, 1566), (445, 1567, 1566), (445, 1568, 1567), (445, 444, 1568), (444, 1569, 1568), (443, 444, 384), (443, 442, 444), (442, 1569, 444), (1271, 435, 308), (1271, 308, 1268), (257, 256, 435), (257, 435, 1271), (256, 1335, 436), (256, 436, 435), (946, 431, 434), (946, 434, 653), (1113, 1531, 431), (1113, 431, 946), (1531, 1347, 432), (1531, 432, 431), (1308, 426, 429), (1308, 429, 1158), (1309, 759, 426), (1309, 426, 1308), (759, 758, 427), (759, 427, 426), (550, 423, 104), (550, 104, 254), (549, 837, 423), (549, 423, 550), (837, 836, 424), (837, 424, 423), (1509, 417, 420), (1509, 420, 1443), (1445, 1412, 417), (1445, 417, 1509), (1412, 606, 418), (1412, 418, 417), (363, 362, 409), (363, 409, 408), (777, 407, 406), (391, 394, 290), (1262, 777, 406), (406, 391, 290), (290, 289, 88), (87, 1551, 885), (290, 88, 87), (1262, 406, 290), (1478, 1479, 1262), (1476, 1477, 1478), (1474, 1475, 1476), (280, 1245, 1474), (123, 281, 280), (1239, 124, 123), (1489, 1237, 1239), (1273, 1272, 1489), (1472, 1473, 1273), (1470, 1471, 1472), (1468, 1469, 1470), (1287, 1286, 1468), (166, 1287, 1468), (1468, 1470, 1472), (1472, 1273, 1489), (1489, 1239, 123), (123, 280, 1474), (1474, 1476, 1478), (1478, 1262, 290), (290, 87, 885), (885, 763, 762), (762, 898, 897), (897, 842, 841), (841, 1417, 728), (728, 727, 922), (922, 921, 342), (342, 345, 242), (242, 245, 360), (360, 363, 408), (408, 411, 232), (408, 232, 167), (242, 360, 408), (922, 342, 242), (841, 728, 922), (762, 897, 841), (290, 885, 762), (1474, 1478, 290), (1489, 123, 1474), (1468, 1472, 1489), (166, 1468, 1489), (1489, 1474, 290), (290, 762, 841), (841, 922, 242), (242, 408, 167), (166, 1489, 290), (841, 242, 167), (166, 290, 841), (841, 167, 166), (1568, 1569, 442), (1568, 442, 441), (1566, 1567, 1568), (1564, 1565, 1566), (1562, 1563, 1564), (1560, 1561, 1562), (463, 464, 1560), (1487, 461, 463), (1486, 1485, 1487), (567, 568, 1486), (1559, 565, 567), (1557, 1558, 1559), (578, 577, 1557), (1570, 1571, 1556), (1556, 578, 1557), (1557, 1559, 567), (567, 1486, 1487), (1487, 463, 1560), (1560, 1562, 1564), (1564, 1566, 1568), (1564, 1568, 441), (1487, 1560, 1564), (1557, 567, 1487), (1570, 1556, 1557), (403, 388, 387), (387, 1570, 1557), (1557, 1487, 1564), (1557, 1564, 441), (403, 387, 1557), (399, 400, 403), (947, 950, 396), (396, 399, 403), (403, 1557, 441), (369, 368, 365), (396, 403, 441), (369, 365, 1434), (947, 396, 441), (369, 1434, 235), (1543, 947, 441), (369, 235, 234), (378, 1543, 441), (369, 234, 1436), (379, 378, 441), (369, 1436, 230), (1390, 379, 441), (369, 230, 229), (1391, 1390, 441), (369, 229, 1166), (1394, 1391, 441), (369, 1166, 965), (1395, 1394, 441), (369, 965, 964), (863, 1395, 441), (369, 964, 864), (864, 863, 441), (441, 369, 864), (404, 394, 393), (404, 290, 394), (399, 398, 401), (399, 401, 400), (950, 949, 397), (950, 397, 396), (395, 403, 402), (395, 388, 403), (406, 405, 392), (406, 392, 391), (1571, 1570, 1523), (1570, 387, 390), (1570, 390, 1523), (817, 382, 385), (817, 385, 447), (317, 1061, 382), (317, 382, 817), (1061, 1062, 383), (1061, 383, 382), (1543, 378, 381), (1543, 381, 1522), (1546, 372, 375), (1546, 375, 1547), (1022, 1024, 372), (1022, 372, 1546), (1024, 1025, 373), (1024, 373, 372), (366, 368, 367), (366, 365, 368), (245, 244, 361), (245, 361, 360), (1009, 355, 358), (1009, 358, 1006), (80, 79, 355), (80, 355, 1009), (79, 178, 356), (79, 356, 355), (1388, 350, 353), (1388, 353, 1442), (1050, 664, 350), (1050, 350, 1388), (664, 457, 351), (664, 351, 350), (921, 924, 343), (921, 343, 342), (1571, 336, 339), (1571, 339, 1556), (1523, 1096, 336), (1523, 336, 1571), (1096, 1095, 337), (1096, 337, 336), (1495, 330, 333), (1495, 333, 1181), (1494, 853, 330), (1494, 330, 1495), (853, 626, 331), (853, 331, 330), (1192, 322, 325), (1192, 325, 983), (1368, 1176, 322), (1368, 322, 1192), (1176, 1175, 323), (1176, 323, 322), (486, 318, 194), (486, 194, 1227), (485, 1432, 318), (485, 318, 486), (1432, 1431, 319), (1432, 319, 318), (328, 312, 313), (328, 313, 972), (327, 1491, 312), (327, 312, 328), (1491, 23, 26), (1491, 26, 312), (1467, 304, 307), (1467, 307, 1221), (60, 61, 304), (60, 304, 1467), (61, 72, 305), (61, 305, 304), (1290, 298, 301), (1290, 301, 1209), (189, 188, 298), (189, 298, 1290), (188, 851, 299), (188, 299, 298), (504, 293, 294), (504, 294, 739), (503, 1492, 293), (503, 293, 504), (1492, 1453, 55), (1492, 55, 293), (88, 289, 292), (88, 292, 89), (370, 279, 282), (370, 282, 1193), (224, 1246, 279), (224, 279, 370), (1246, 1245, 280), (1246, 280, 279), (1321, 260, 263), (1321, 263, 344), (1427, 1426, 260), (1427, 260, 1321), (1426, 761, 261), (1426, 261, 260), (345, 344, 243), (345, 243, 242), (1436, 234, 237), (1436, 237, 1437), (1550, 226, 228), (1550, 228, 1536), (1500, 1499, 226), (1500, 226, 1550), (1499, 121, 227), (1499, 227, 226), (161, 217, 219), (161, 219, 1448), (160, 1011, 217), (160, 217, 161), (1011, 698, 218), (1011, 218, 217), (1075, 213, 216), (1075, 216, 272), (1074, 1111, 213), (1074, 213, 1075), (1111, 966, 214), (1111, 214, 213), (1465, 206, 209), (1465, 209, 589), (687, 686, 206), (687, 206, 1465), (686, 796, 207), (686, 207, 206), (210, 198, 201), (210, 201, 64), (581, 583, 198), (581, 198, 210), (583, 1416, 199), (583, 199, 198), (1397, 190, 193), (1397, 193, 912), (892, 733, 190), (892, 190, 1397), (733, 895, 191), (733, 191, 190), (636, 176, 179), (636, 179, 633), (332, 331, 176), (332, 176, 636), (331, 626, 177), (331, 177, 176), (1524, 168, 171), (1524, 171, 1508), (917, 880, 168), (917, 168, 1524), (880, 530, 169), (880, 169, 168), (743, 147, 150), (743, 150, 744), (719, 1085, 147), (719, 147, 743), (1085, 870, 148), (1085, 148, 147), (506, 137, 140), (506, 140, 507), (1029, 1031, 137), (1029, 137, 506), (1031, 1032, 138), (1031, 138, 137), (1548, 122, 125), (1548, 125, 1488), (1193, 282, 122), (1193, 122, 1548), (282, 281, 123), (282, 123, 122), (1538, 94, 97), (1538, 97, 985), (1539, 1542, 94), (1539, 94, 1538), (1542, 1536, 95), (1542, 95, 94), (1551, 87, 90), (1551, 90, 1462), (952, 62, 65), (952, 65, 953), (1539, 977, 62), (1539, 62, 952), (977, 91, 63), (977, 63, 62), (1452, 52, 55), (1452, 55, 1453), (1451, 933, 52), (1451, 52, 1452), (933, 932, 53), (933, 53, 52), (846, 32, 35), (846, 35, 847), (1527, 1529, 32), (1527, 32, 846), (1529, 1530, 33), (1529, 33, 32), (1191, 7, 10), (1191, 10, 1082), (1190, 1252, 7), (1190, 7, 1191), (1252, 968, 8), (1252, 8, 7)])
me_rxa_200_m_5_modified_wrist.update()

# ---- objects
ob_cube = bpy.data.objects.new('Cube', me_cube_003)
ob_cylinder = bpy.data.objects.new('Cylinder', me_cylinder)
ob_rxa_200_m_5_modified_wrist = bpy.data.objects.new('RXA-200-M-5-Modified-Wrist', me_rxa_200_m_5_modified_wrist)

# ---- transforms, parenting, visibility, modifiers, constraints
ob_cube.location = (0.0, -0.0581, 0.0175)
ob_cube.scale = (0.0185, 0.025, 0.0205)
ob_cylinder.location = (0.0, -0.1149, 0.0175)
ob_cylinder.rotation_euler = (1.571, 0.0, 0.0)
ob_cylinder.scale = (0.004763, 0.004763, 0.03175)
ob_rxa_200_m_5_modified_wrist.location = (0.0, 0.0, 0.0)
ob_rxa_200_m_5_modified_wrist.scale = (0.001, 0.001, 0.001)

# ---- collection membership
scene.collection.objects.link(ob_cube)
scene.collection.objects.link(ob_cylinder)
col_collection.objects.link(ob_rxa_200_m_5_modified_wrist)

# ---- scene / render settings (as saved in the file)
scene.frame_start = 1; scene.frame_end = 250; scene.frame_set(1)
scene.render.engine = 'BLENDER_EEVEE_NEXT'
scene.cycles.sampling_pattern = 'TABULATED_SOBOL'
scene.cycles.use_light_tree = False
scene.view_settings.view_transform = 'Filmic'
bpy.context.view_layer.update()

# ---- added for rendering (the .blend has no active camera and no usable light): camera, sun
cam_auto = bpy.data.cameras.new('AutoCamera')
cam_auto.lens = 50.0
cam_auto.sensor_width = 36.0
cam_auto.clip_end = 1000.0
ob_auto_camera = bpy.data.objects.new('AutoCamera', cam_auto)
scene.collection.objects.link(ob_auto_camera)
ob_auto_camera.location = (0.185045, -0.293647, 0.161311)
ob_auto_camera.rotation_euler = (1.09748, -7.21219e-08, 0.694738)
scene.camera = ob_auto_camera
light_auto_sun = bpy.data.lights.new('AutoSun', 'SUN')
light_auto_sun.energy = 3.0
light_auto_sun.angle = 0.0523599
ob_auto_sun = bpy.data.objects.new('AutoSun', light_auto_sun)
scene.collection.objects.link(ob_auto_sun)
ob_auto_sun.rotation_euler = (0.872665, 0.174533, 0.523599)
bpy.context.view_layer.update()
